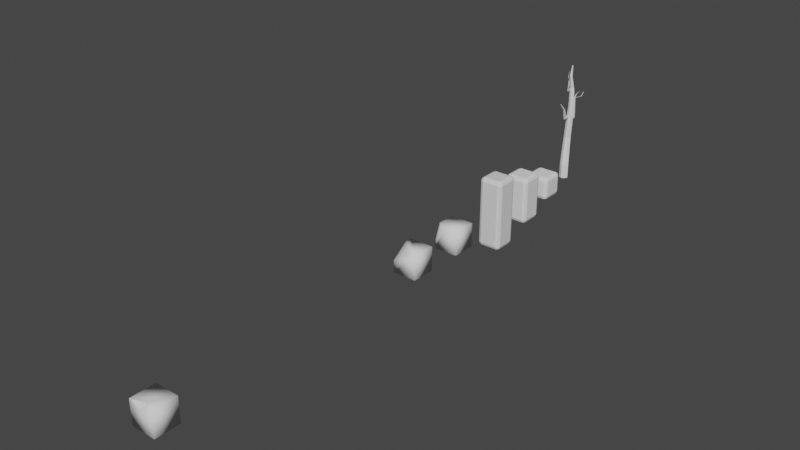 # Source: Atmosphere_Objects.blend  (saved by Blender 2.90.8; exported with 4.5.12 LTS)
import bpy
from mathutils import Matrix  # noqa: F401  (used for matrix-valued properties, if any)

bpy.ops.wm.read_factory_settings(use_empty=True)
scene = bpy.context.scene
scene.name = 'Scene'

# ---- collections
col_collection = bpy.data.collections.new('Collection'); scene.collection.children.link(col_collection)

# ---- materials (node trees are filled in below, after node groups)
mat_material = bpy.data.materials.new('Material')
mat_material.alpha_threshold = 0.0
mat_material.use_transparent_shadow = False
mat_material.line_color = (0.0, 0.0, 0.0, 1.0)

# ---- material node trees
mat_material.use_nodes = True; mat_material.node_tree.nodes.clear()
_N = mat_material.node_tree.nodes; _L = mat_material.node_tree.links
n0 = _N.new('ShaderNodeOutputMaterial'); n0.name = 'Material Output'; n0.location = (300, 300)
n1 = _N.new('ShaderNodeBsdfPrincipled'); n1.name = 'Principled BSDF'; n1.location = (10, 300)
n1.distribution = 'GGX'
n1.subsurface_method = 'BURLEY'
n1.inputs[2].default_value = 0.4
n1.inputs[3].default_value = 1.45
n1.inputs[27].default_value = (0.0, 0.0, 0.0, 1.0)
n1.inputs[28].default_value = 1.0
_L.new(n1.outputs[0], n0.inputs[0])
n0.is_active_output = True

# ---- world
world_world = bpy.data.worlds.new('World'); scene.world = world_world
world_world.use_nodes = True; world_world.node_tree.nodes.clear()
_N = world_world.node_tree.nodes; _L = world_world.node_tree.links
n0 = _N.new('ShaderNodeOutputWorld'); n0.name = 'World Output'; n0.location = (300, 300)
n1 = _N.new('ShaderNodeBackground'); n1.name = 'Background'; n1.location = (10, 300)
n1.inputs[0].default_value = (0.05088, 0.05088, 0.05088, 1.0)
_L.new(n1.outputs[0], n0.inputs[0])
n0.is_active_output = True
world_world.color = (0.05088, 0.05088, 0.05088)
world_world.use_sun_shadow = False
world_world.sun_shadow_jitter_overblur = 0.0

# ---- meshes
me_cube = bpy.data.meshes.new('Cube')
me_cube.from_pydata([(0.35, 0.5, 1.35), (0.35, 0.35, 1.5), (0.5, 0.35, 1.35), (0.35, 0.4561, 1.456), (0.4366, 0.4366, 1.437), (0.4561, 0.35, 1.456), (0.4561, 0.4561, 1.35), (0.35, 0.35, -1.5), (0.35, 0.5, -1.35), (0.5, 0.35, -1.35), (0.35, 0.4561, -1.456), (0.4366, 0.4366, -1.437), (0.4561, 0.4561, -1.35), (0.4561, 0.35, -1.456), (0.5, -0.35, 1.35), (0.35, -0.35, 1.5), (0.35, -0.5, 1.35), (0.4561, -0.35, 1.456), (0.4366, -0.4366, 1.437), (0.35, -0.4561, 1.456), (0.4561, -0.4561, 1.35), (0.5, -0.35, -1.35), (0.35, -0.5, -1.35), (0.35, -0.35, -1.5), (0.4561, -0.4561, -1.35), (0.4366, -0.4366, -1.437), (0.35, -0.4561, -1.456), (0.4561, -0.35, -1.456), (-0.35, 0.5, 1.35), (-0.5, 0.35, 1.35), (-0.35, 0.35, 1.5), (-0.4561, 0.4561, 1.35), (-0.4366, 0.4366, 1.437), (-0.4561, 0.35, 1.456), (-0.35, 0.4561, 1.456), (-0.5, 0.35, -1.35), (-0.35, 0.5, -1.35), (-0.35, 0.35, -1.5), (-0.4561, 0.4561, -1.35), (-0.4366, 0.4366, -1.437), (-0.35, 0.4561, -1.456), (-0.4561, 0.35, -1.456), (-0.5, -0.35, 1.35), (-0.35, -0.5, 1.35), (-0.35, -0.35, 1.5), (-0.4561, -0.4561, 1.35), (-0.4366, -0.4366, 1.437), (-0.35, -0.4561, 1.456), (-0.4561, -0.35, 1.456), (-0.35, -0.35, -1.5), (-0.35, -0.5, -1.35), (-0.5, -0.35, -1.35), (-0.35, -0.4561, -1.456), (-0.4366, -0.4366, -1.437), (-0.4561, -0.4561, -1.35), (-0.4561, -0.35, -1.456)], [], [(37, 7, 23, 49), (51, 42, 29, 35), (22, 16, 43, 50), (1, 30, 44, 15), (9, 2, 14, 21), (0, 3, 4, 6), (1, 5, 4, 3), (2, 6, 4, 5), (7, 10, 11, 13), (8, 12, 11, 10), (9, 13, 11, 12), (14, 17, 18, 20), (15, 19, 18, 17), (16, 20, 18, 19), (21, 24, 25, 27), (22, 26, 25, 24), (23, 27, 25, 26), (28, 31, 32, 34), (29, 33, 32, 31), (30, 34, 32, 33), (35, 38, 39, 41), (36, 40, 39, 38), (37, 41, 39, 40), (42, 45, 46, 48), (43, 47, 46, 45), (44, 48, 46, 47), (49, 52, 53, 55), (50, 54, 53, 52), (51, 55, 53, 54), (37, 49, 55, 41), (41, 55, 51, 35), (7, 37, 40, 10), (10, 40, 36, 8), (2, 9, 12, 6), (6, 12, 8, 0), (50, 43, 45, 54), (54, 45, 42, 51), (16, 22, 24, 20), (20, 24, 21, 14), (28, 36, 38, 31), (31, 38, 35, 29), (15, 44, 47, 19), (19, 47, 43, 16), (1, 15, 17, 5), (5, 17, 14, 2), (49, 23, 26, 52), (52, 26, 22, 50), (44, 30, 33, 48), (48, 33, 29, 42), (30, 1, 3, 34), (34, 3, 0, 28), (23, 7, 13, 27), (27, 13, 9, 21), (36, 28, 0, 8)])
_uv = me_cube.uv_layers.new(name='UVMap')
_uv.uv.foreach_set('vector', [0.1625, 0.5375, 0.3375, 0.5375, 0.3375, 0.7125, 0.1625, 0.7125, 0.3875, 0.0375, 0.6125, 0.0375, 0.6125, 0.2125, 0.3875, 0.2125, 0.3875, 0.7875, 0.6125, 0.7875, 0.6125, 0.9625, 0.3875, 0.9625, 0.6625, 0.5375, 0.8375, 0.5375, 0.8375, 0.7125, 0.6625, 0.7125, 0.3875, 0.5375, 0.6125, 0.5375, 0.6125, 0.7125, 0.3875, 0.7125, 0.6125, 0.4625, 0.625, 0.4625, 0.6232, 0.5, 0.6125, 0.5, 0.6625, 0.5375, 0.625, 0.5375, 0.6232, 0.5, 0.6625, 0.5, 0.6125, 0.5375, 0.6125, 0.5, 0.6232, 0.5, 0.625, 0.5375, 0.3375, 0.5375, 0.3375, 0.5, 0.3715, 0.5053, 0.375, 0.5375, 0.3875, 0.4625, 0.3875, 0.5, 0.3715, 0.5053, 0.375, 0.4625, 0.3875, 0.5375, 0.375, 0.5375, 0.3715, 0.5053, 0.3875, 0.5, 0.6125, 0.7125, 0.625, 0.7125, 0.6285, 0.7447, 0.6125, 0.75, 0.6625, 0.7125, 0.6625, 0.75, 0.6285, 0.7447, 0.625, 0.7125, 0.6125, 0.7875, 0.6125, 0.75, 0.6285, 0.7447, 0.625, 0.7875, 0.3875, 0.7125, 0.3875, 0.75, 0.3768, 0.75, 0.375, 0.7125, 0.3875, 0.7875, 0.375, 0.7875, 0.3768, 0.75, 0.3875, 0.75, 0.3375, 0.7125, 0.375, 0.7125, 0.3768, 0.75, 0.3375, 0.75, 0.6125, 0.2875, 0.6125, 0.25, 0.6197, 0.25, 0.625, 0.2875, 0.6125, 0.2125, 0.625, 0.2125, 0.625, 0.2342, 0.6125, 0.25, 0.8375, 0.5375, 0.8375, 0.5, 0.8592, 0.5, 0.875, 0.5375, 0.3875, 0.2125, 0.3875, 0.25, 0.3803, 0.25, 0.375, 0.2125, 0.3875, 0.2875, 0.375, 0.2875, 0.375, 0.2658, 0.3875, 0.25, 0.1625, 0.5375, 0.125, 0.5375, 0.125, 0.5158, 0.1625, 0.5, 0.6125, 0.0375, 0.6125, 0.0, 0.6197, 0.0, 0.625, 0.0375, 0.6125, 0.9625, 0.625, 0.9625, 0.625, 0.9842, 0.6125, 1.0, 0.8375, 0.7125, 0.875, 0.7125, 0.875, 0.7342, 0.8375, 0.75, 0.1625, 0.7125, 0.1625, 0.75, 0.1408, 0.75, 0.125, 0.7125, 0.3875, 0.9625, 0.3875, 1.0, 0.3803, 1.0, 0.375, 0.9625, 0.3875, 0.0375, 0.375, 0.0375, 0.375, 0.01585, 0.3875, 0.0, 0.1625, 0.5375, 0.1625, 0.7125, 0.125, 0.7125, 0.125, 0.5375, 0.375, 0.2125, 0.375, 0.0375, 0.3875, 0.0375, 0.3875, 0.2125, 0.3375, 0.5375, 0.1625, 0.5375, 0.1625, 0.5, 0.3375, 0.5, 0.375, 0.4625, 0.375, 0.2875, 0.3875, 0.2875, 0.3875, 0.4625, 0.6125, 0.5375, 0.3875, 0.5375, 0.3875, 0.5, 0.6125, 0.5, 0.6125, 0.5, 0.3875, 0.5, 0.3875, 0.4625, 0.6125, 0.4625, 0.3875, 0.9625, 0.6125, 0.9625, 0.6125, 1.0, 0.3875, 1.0, 0.3875, 0.0, 0.6125, 0.0, 0.6125, 0.0375, 0.3875, 0.0375, 0.6125, 0.7875, 0.3875, 0.7875, 0.3875, 0.75, 0.6125, 0.75, 0.6125, 0.75, 0.3875, 0.75, 0.3875, 0.7125, 0.6125, 0.7125, 0.6125, 0.2875, 0.3875, 0.2875, 0.3875, 0.25, 0.6125, 0.25, 0.6125, 0.25, 0.3875, 0.25, 0.3875, 0.2125, 0.6125, 0.2125, 0.6625, 0.7125, 0.8375, 0.7125, 0.8375, 0.75, 0.6625, 0.75, 0.625, 0.7875, 0.625, 0.9625, 0.6125, 0.9625, 0.6125, 0.7875, 0.6625, 0.5375, 0.6625, 0.7125, 0.625, 0.7125, 0.625, 0.5375, 0.625, 0.5375, 0.625, 0.7125, 0.6125, 0.7125, 0.6125, 0.5375, 0.1625, 0.7125, 0.3375, 0.7125, 0.3375, 0.75, 0.1625, 0.75, 0.375, 0.9625, 0.375, 0.7875, 0.3875, 0.7875, 0.3875, 0.9625, 0.8375, 0.7125, 0.8375, 0.5375, 0.875, 0.5375, 0.875, 0.7125, 0.625, 0.0375, 0.625, 0.2125, 0.6125, 0.2125, 0.6125, 0.0375, 0.8375, 0.5375, 0.6625, 0.5375, 0.6625, 0.5, 0.8375, 0.5, 0.625, 0.2875, 0.625, 0.4625, 0.6125, 0.4625, 0.6125, 0.2875, 0.3375, 0.7125, 0.3375, 0.5375, 0.375, 0.5375, 0.375, 0.7125, 0.375, 0.7125, 0.375, 0.5375, 0.3875, 0.5375, 0.3875, 0.7125, 0.3875, 0.2875, 0.6125, 0.2875, 0.6125, 0.4625, 0.3875, 0.4625])
me_cube.materials.append(mat_material)
me_cube.use_remesh_preserve_volume = False
me_cube.use_remesh_preserve_attributes = False
me_cube.use_mirror_vertex_groups = False
me_cube.update()
me_cube_001 = bpy.data.meshes.new('Cube.001')
me_cube_001.from_pydata([(-0.35, -0.35, -1.0), (-0.35, -0.5, -0.85), (-0.5, -0.35, -0.85), (-0.35, -0.4561, -0.9561), (-0.4366, -0.4366, -0.9366), (-0.4561, -0.4561, -0.85), (-0.4561, -0.35, -0.9561), (-0.35, -0.5, 0.85), (-0.35, -0.35, 1.0), (-0.5, -0.35, 0.85), (-0.35, -0.4561, 0.9561), (-0.4366, -0.4366, 0.9366), (-0.4561, -0.35, 0.9561), (-0.4561, -0.4561, 0.85), (-0.35, 0.35, -1.0), (-0.5, 0.35, -0.85), (-0.35, 0.5, -0.85), (-0.4561, 0.35, -0.9561), (-0.4366, 0.4366, -0.9366), (-0.4561, 0.4561, -0.85), (-0.35, 0.4561, -0.9561), (-0.35, 0.35, 1.0), (-0.35, 0.5, 0.85), (-0.5, 0.35, 0.85), (-0.35, 0.4561, 0.9561), (-0.4366, 0.4366, 0.9366), (-0.4561, 0.4561, 0.85), (-0.4561, 0.35, 0.9561), (0.35, -0.35, -1.0), (0.5, -0.35, -0.85), (0.35, -0.5, -0.85), (0.4561, -0.35, -0.9561), (0.4366, -0.4366, -0.9366), (0.4561, -0.4561, -0.85), (0.35, -0.4561, -0.9561), (0.35, -0.35, 1.0), (0.35, -0.5, 0.85), (0.5, -0.35, 0.85), (0.35, -0.4561, 0.9561), (0.4366, -0.4366, 0.9366), (0.4561, -0.4561, 0.85), (0.4561, -0.35, 0.9561), (0.35, 0.35, -1.0), (0.35, 0.5, -0.85), (0.5, 0.35, -0.85), (0.35, 0.4561, -0.9561), (0.4366, 0.4366, -0.9366), (0.4561, 0.4561, -0.85), (0.4561, 0.35, -0.9561), (0.35, 0.35, 1.0), (0.5, 0.35, 0.85), (0.35, 0.5, 0.85), (0.4561, 0.35, 0.9561), (0.4366, 0.4366, 0.9366), (0.4561, 0.4561, 0.85), (0.35, 0.4561, 0.9561)], [], [(30, 36, 7, 1), (44, 50, 37, 29), (49, 21, 8, 35), (2, 9, 23, 15), (16, 22, 51, 43), (0, 3, 4, 6), (1, 5, 4, 3), (2, 6, 4, 5), (7, 10, 11, 13), (8, 12, 11, 10), (9, 13, 11, 12), (14, 17, 18, 20), (15, 19, 18, 17), (16, 20, 18, 19), (21, 24, 25, 27), (22, 26, 25, 24), (23, 27, 25, 26), (28, 31, 32, 34), (29, 33, 32, 31), (30, 34, 32, 33), (35, 38, 39, 41), (36, 40, 39, 38), (37, 41, 39, 40), (42, 45, 46, 48), (43, 47, 46, 45), (44, 48, 46, 47), (49, 52, 53, 55), (50, 54, 53, 52), (51, 55, 53, 54), (14, 0, 6, 17), (17, 6, 2, 15), (1, 7, 13, 5), (5, 13, 9, 2), (8, 21, 27, 12), (12, 27, 23, 9), (22, 16, 19, 26), (26, 19, 15, 23), (42, 14, 20, 45), (45, 20, 16, 43), (21, 49, 55, 24), (24, 55, 51, 22), (50, 44, 47, 54), (54, 47, 43, 51), (28, 42, 48, 31), (31, 48, 44, 29), (49, 35, 41, 52), (52, 41, 37, 50), (36, 30, 33, 40), (40, 33, 29, 37), (0, 28, 34, 3), (3, 34, 30, 1), (35, 8, 10, 38), (38, 10, 7, 36), (14, 42, 28, 0)])
_uv = me_cube_001.uv_layers.new(name='UVMap')
_uv.uv.foreach_set('vector', [0.3938, 0.7875, 0.6063, 0.7875, 0.6062, 0.9625, 0.3938, 0.9625, 0.3938, 0.5375, 0.6063, 0.5375, 0.6062, 0.7125, 0.3938, 0.7125, 0.6625, 0.5375, 0.8375, 0.5375, 0.8375, 0.7125, 0.6625, 0.7125, 0.3938, 0.0375, 0.6063, 0.0375, 0.6062, 0.2125, 0.3938, 0.2125, 0.3938, 0.2875, 0.6063, 0.2875, 0.6062, 0.4625, 0.3938, 0.4625, 0.1625, 0.7125, 0.1625, 0.75, 0.1408, 0.75, 0.125, 0.7125, 0.3938, 0.9625, 0.3938, 1.0, 0.3829, 1.0, 0.375, 0.9625, 0.3938, 0.0375, 0.375, 0.0375, 0.375, 0.01585, 0.3938, 0.0, 0.6062, 0.9625, 0.625, 0.9625, 0.625, 0.9842, 0.6062, 1.0, 0.8375, 0.7125, 0.875, 0.7125, 0.875, 0.7342, 0.8375, 0.75, 0.6063, 0.0375, 0.6062, 0.0, 0.6171, 0.0, 0.625, 0.0375, 0.1625, 0.5375, 0.125, 0.5375, 0.125, 0.5158, 0.1625, 0.5, 0.3938, 0.2125, 0.3938, 0.25, 0.3829, 0.25, 0.375, 0.2125, 0.3938, 0.2875, 0.375, 0.2875, 0.375, 0.2658, 0.3938, 0.25, 0.8375, 0.5375, 0.8375, 0.5, 0.8592, 0.5, 0.875, 0.5375, 0.6063, 0.2875, 0.6062, 0.25, 0.6171, 0.25, 0.625, 0.2875, 0.6062, 0.2125, 0.625, 0.2125, 0.625, 0.2342, 0.6062, 0.25, 0.3375, 0.7125, 0.375, 0.7125, 0.3776, 0.75, 0.3375, 0.75, 0.3938, 0.7125, 0.3938, 0.75, 0.3776, 0.75, 0.375, 0.7125, 0.3938, 0.7875, 0.375, 0.7875, 0.3776, 0.75, 0.3938, 0.75, 0.6625, 0.7125, 0.6625, 0.75, 0.6276, 0.7447, 0.625, 0.7125, 0.6063, 0.7875, 0.6062, 0.75, 0.6276, 0.7447, 0.625, 0.7875, 0.6062, 0.7125, 0.625, 0.7125, 0.6276, 0.7447, 0.6062, 0.75, 0.3375, 0.5375, 0.3375, 0.5, 0.3724, 0.5053, 0.375, 0.5375, 0.3938, 0.4625, 0.3938, 0.5, 0.3724, 0.5053, 0.375, 0.4625, 0.3938, 0.5375, 0.375, 0.5375, 0.3724, 0.5053, 0.3938, 0.5, 0.6625, 0.5375, 0.625, 0.5375, 0.6224, 0.5, 0.6625, 0.5, 0.6063, 0.5375, 0.6062, 0.5, 0.6224, 0.5, 0.625, 0.5375, 0.6062, 0.4625, 0.625, 0.4625, 0.6224, 0.5, 0.6062, 0.5, 0.1625, 0.5375, 0.1625, 0.7125, 0.125, 0.7125, 0.125, 0.5375, 0.375, 0.2125, 0.375, 0.0375, 0.3938, 0.0375, 0.3938, 0.2125, 0.3938, 0.9625, 0.6062, 0.9625, 0.6062, 1.0, 0.3938, 1.0, 0.3938, 0.0, 0.6062, 0.0, 0.6063, 0.0375, 0.3938, 0.0375, 0.8375, 0.7125, 0.8375, 0.5375, 0.875, 0.5375, 0.875, 0.7125, 0.625, 0.0375, 0.625, 0.2125, 0.6062, 0.2125, 0.6063, 0.0375, 0.6063, 0.2875, 0.3938, 0.2875, 0.3938, 0.25, 0.6062, 0.25, 0.6062, 0.25, 0.3938, 0.25, 0.3938, 0.2125, 0.6062, 0.2125, 0.3375, 0.5375, 0.1625, 0.5375, 0.1625, 0.5, 0.3375, 0.5, 0.375, 0.4625, 0.375, 0.2875, 0.3938, 0.2875, 0.3938, 0.4625, 0.8375, 0.5375, 0.6625, 0.5375, 0.6625, 0.5, 0.8375, 0.5, 0.625, 0.2875, 0.625, 0.4625, 0.6062, 0.4625, 0.6063, 0.2875, 0.6063, 0.5375, 0.3938, 0.5375, 0.3938, 0.5, 0.6062, 0.5, 0.6062, 0.5, 0.3938, 0.5, 0.3938, 0.4625, 0.6062, 0.4625, 0.3375, 0.7125, 0.3375, 0.5375, 0.375, 0.5375, 0.375, 0.7125, 0.375, 0.7125, 0.375, 0.5375, 0.3938, 0.5375, 0.3938, 0.7125, 0.6625, 0.5375, 0.6625, 0.7125, 0.625, 0.7125, 0.625, 0.5375, 0.625, 0.5375, 0.625, 0.7125, 0.6062, 0.7125, 0.6063, 0.5375, 0.6063, 0.7875, 0.3938, 0.7875, 0.3938, 0.75, 0.6062, 0.75, 0.6062, 0.75, 0.3938, 0.75, 0.3938, 0.7125, 0.6062, 0.7125, 0.1625, 0.7125, 0.3375, 0.7125, 0.3375, 0.75, 0.1625, 0.75, 0.375, 0.9625, 0.375, 0.7875, 0.3938, 0.7875, 0.3938, 0.9625, 0.6625, 0.7125, 0.8375, 0.7125, 0.8375, 0.75, 0.6625, 0.75, 0.625, 0.7875, 0.625, 0.9625, 0.6062, 0.9625, 0.6063, 0.7875, 0.1625, 0.5375, 0.3375, 0.5375, 0.3375, 0.7125, 0.1625, 0.7125])
me_cube_001.use_remesh_fix_poles = True
me_cube_001.use_remesh_preserve_attributes = False
me_cube_001.use_mirror_vertex_groups = False
me_cube_001.update()
me_cube_002 = bpy.data.meshes.new('Cube.002')
me_cube_002.from_pydata([(-0.35, -0.35, -0.5), (-0.35, -0.5, -0.35), (-0.5, -0.35, -0.35), (-0.35, -0.4561, -0.4561), (-0.4366, -0.4366, -0.4366), (-0.4561, -0.4561, -0.35), (-0.4561, -0.35, -0.4561), (-0.35, -0.5, 0.35), (-0.35, -0.35, 0.5), (-0.5, -0.35, 0.35), (-0.35, -0.4561, 0.4561), (-0.4366, -0.4366, 0.4366), (-0.4561, -0.35, 0.4561), (-0.4561, -0.4561, 0.35), (-0.35, 0.35, -0.5), (-0.5, 0.35, -0.35), (-0.35, 0.5, -0.35), (-0.4561, 0.35, -0.4561), (-0.4366, 0.4366, -0.4366), (-0.4561, 0.4561, -0.35), (-0.35, 0.4561, -0.4561), (-0.35, 0.35, 0.5), (-0.35, 0.5, 0.35), (-0.5, 0.35, 0.35), (-0.35, 0.4561, 0.4561), (-0.4366, 0.4366, 0.4366), (-0.4561, 0.4561, 0.35), (-0.4561, 0.35, 0.4561), (0.35, -0.35, -0.5), (0.5, -0.35, -0.35), (0.35, -0.5, -0.35), (0.4561, -0.35, -0.4561), (0.4366, -0.4366, -0.4366), (0.4561, -0.4561, -0.35), (0.35, -0.4561, -0.4561), (0.35, -0.35, 0.5), (0.35, -0.5, 0.35), (0.5, -0.35, 0.35), (0.35, -0.4561, 0.4561), (0.4366, -0.4366, 0.4366), (0.4561, -0.4561, 0.35), (0.4561, -0.35, 0.4561), (0.35, 0.35, -0.5), (0.35, 0.5, -0.35), (0.5, 0.35, -0.35), (0.35, 0.4561, -0.4561), (0.4366, 0.4366, -0.4366), (0.4561, 0.4561, -0.35), (0.4561, 0.35, -0.4561), (0.35, 0.35, 0.5), (0.5, 0.35, 0.35), (0.35, 0.5, 0.35), (0.4561, 0.35, 0.4561), (0.4366, 0.4366, 0.4366), (0.4561, 0.4561, 0.35), (0.35, 0.4561, 0.4561)], [], [(30, 36, 7, 1), (44, 50, 37, 29), (49, 21, 8, 35), (2, 9, 23, 15), (16, 22, 51, 43), (0, 3, 4, 6), (1, 5, 4, 3), (2, 6, 4, 5), (7, 10, 11, 13), (8, 12, 11, 10), (9, 13, 11, 12), (14, 17, 18, 20), (15, 19, 18, 17), (16, 20, 18, 19), (21, 24, 25, 27), (22, 26, 25, 24), (23, 27, 25, 26), (28, 31, 32, 34), (29, 33, 32, 31), (30, 34, 32, 33), (35, 38, 39, 41), (36, 40, 39, 38), (37, 41, 39, 40), (42, 45, 46, 48), (43, 47, 46, 45), (44, 48, 46, 47), (49, 52, 53, 55), (50, 54, 53, 52), (51, 55, 53, 54), (14, 0, 6, 17), (17, 6, 2, 15), (1, 7, 13, 5), (5, 13, 9, 2), (8, 21, 27, 12), (12, 27, 23, 9), (22, 16, 19, 26), (26, 19, 15, 23), (42, 14, 20, 45), (45, 20, 16, 43), (21, 49, 55, 24), (24, 55, 51, 22), (50, 44, 47, 54), (54, 47, 43, 51), (28, 42, 48, 31), (31, 48, 44, 29), (49, 35, 41, 52), (52, 41, 37, 50), (36, 30, 33, 40), (40, 33, 29, 37), (0, 28, 34, 3), (3, 34, 30, 1), (35, 8, 10, 38), (38, 10, 7, 36), (14, 42, 28, 0)])
_uv = me_cube_002.uv_layers.new(name='UVMap')
_uv.uv.foreach_set('vector', [0.4125, 0.7875, 0.5875, 0.7875, 0.5875, 0.9625, 0.4125, 0.9625, 0.4125, 0.5375, 0.5875, 0.5375, 0.5875, 0.7125, 0.4125, 0.7125, 0.6625, 0.5375, 0.8375, 0.5375, 0.8375, 0.7125, 0.6625, 0.7125, 0.4125, 0.0375, 0.5875, 0.0375, 0.5875, 0.2125, 0.4125, 0.2125, 0.4125, 0.2875, 0.5875, 0.2875, 0.5875, 0.4625, 0.4125, 0.4625, 0.1625, 0.7125, 0.1625, 0.75, 0.1408, 0.75, 0.125, 0.7125, 0.4125, 0.9625, 0.4125, 1.0, 0.3908, 1.0, 0.375, 0.9625, 0.4125, 0.0375, 0.375, 0.0375, 0.375, 0.01585, 0.4125, 0.0, 0.5875, 0.9625, 0.625, 0.9625, 0.625, 0.9842, 0.5875, 1.0, 0.8375, 0.7125, 0.875, 0.7125, 0.875, 0.7342, 0.8375, 0.75, 0.5875, 0.0375, 0.5875, 0.0, 0.6092, 0.0, 0.625, 0.0375, 0.1625, 0.5375, 0.125, 0.5375, 0.125, 0.5158, 0.1625, 0.5, 0.4125, 0.2125, 0.4125, 0.25, 0.3908, 0.25, 0.375, 0.2125, 0.4125, 0.2875, 0.375, 0.2875, 0.375, 0.2658, 0.4125, 0.25, 0.8375, 0.5375, 0.8375, 0.5, 0.8592, 0.5, 0.875, 0.5375, 0.5875, 0.2875, 0.5875, 0.25, 0.6092, 0.25, 0.625, 0.2875, 0.5875, 0.2125, 0.625, 0.2125, 0.625, 0.2342, 0.5875, 0.25, 0.3375, 0.7125, 0.375, 0.7125, 0.3803, 0.75, 0.3375, 0.75, 0.4125, 0.7125, 0.4125, 0.75, 0.3803, 0.75, 0.375, 0.7125, 0.4125, 0.7875, 0.375, 0.7875, 0.3803, 0.75, 0.4125, 0.75, 0.6625, 0.7125, 0.6625, 0.75, 0.625, 0.7447, 0.625, 0.7125, 0.5875, 0.7875, 0.5875, 0.75, 0.625, 0.7447, 0.625, 0.7875, 0.5875, 0.7125, 0.625, 0.7125, 0.625, 0.7447, 0.5875, 0.75, 0.3375, 0.5375, 0.3375, 0.5, 0.375, 0.5053, 0.375, 0.5375, 0.4125, 0.4625, 0.4125, 0.5, 0.375, 0.5053, 0.375, 0.4625, 0.4125, 0.5375, 0.375, 0.5375, 0.375, 0.5053, 0.4125, 0.5, 0.6625, 0.5375, 0.625, 0.5375, 0.6197, 0.5, 0.6625, 0.5, 0.5875, 0.5375, 0.5875, 0.5, 0.6197, 0.5, 0.625, 0.5375, 0.5875, 0.4625, 0.625, 0.4625, 0.6197, 0.5, 0.5875, 0.5, 0.1625, 0.5375, 0.1625, 0.7125, 0.125, 0.7125, 0.125, 0.5375, 0.375, 0.2125, 0.375, 0.0375, 0.4125, 0.0375, 0.4125, 0.2125, 0.4125, 0.9625, 0.5875, 0.9625, 0.5875, 1.0, 0.4125, 1.0, 0.4125, 0.0, 0.5875, 0.0, 0.5875, 0.0375, 0.4125, 0.0375, 0.8375, 0.7125, 0.8375, 0.5375, 0.875, 0.5375, 0.875, 0.7125, 0.625, 0.0375, 0.625, 0.2125, 0.5875, 0.2125, 0.5875, 0.0375, 0.5875, 0.2875, 0.4125, 0.2875, 0.4125, 0.25, 0.5875, 0.25, 0.5875, 0.25, 0.4125, 0.25, 0.4125, 0.2125, 0.5875, 0.2125, 0.3375, 0.5375, 0.1625, 0.5375, 0.1625, 0.5, 0.3375, 0.5, 0.375, 0.4625, 0.375, 0.2875, 0.4125, 0.2875, 0.4125, 0.4625, 0.8375, 0.5375, 0.6625, 0.5375, 0.6625, 0.5, 0.8375, 0.5, 0.625, 0.2875, 0.625, 0.4625, 0.5875, 0.4625, 0.5875, 0.2875, 0.5875, 0.5375, 0.4125, 0.5375, 0.4125, 0.5, 0.5875, 0.5, 0.5875, 0.5, 0.4125, 0.5, 0.4125, 0.4625, 0.5875, 0.4625, 0.3375, 0.7125, 0.3375, 0.5375, 0.375, 0.5375, 0.375, 0.7125, 0.375, 0.7125, 0.375, 0.5375, 0.4125, 0.5375, 0.4125, 0.7125, 0.6625, 0.5375, 0.6625, 0.7125, 0.625, 0.7125, 0.625, 0.5375, 0.625, 0.5375, 0.625, 0.7125, 0.5875, 0.7125, 0.5875, 0.5375, 0.5875, 0.7875, 0.4125, 0.7875, 0.4125, 0.75, 0.5875, 0.75, 0.5875, 0.75, 0.4125, 0.75, 0.4125, 0.7125, 0.5875, 0.7125, 0.1625, 0.7125, 0.3375, 0.7125, 0.3375, 0.75, 0.1625, 0.75, 0.375, 0.9625, 0.375, 0.7875, 0.4125, 0.7875, 0.4125, 0.9625, 0.6625, 0.7125, 0.8375, 0.7125, 0.8375, 0.75, 0.6625, 0.75, 0.625, 0.7875, 0.625, 0.9625, 0.5875, 0.9625, 0.5875, 0.7875, 0.1625, 0.5375, 0.3375, 0.5375, 0.3375, 0.7125, 0.1625, 0.7125])
me_cube_002.use_remesh_fix_poles = True
me_cube_002.use_remesh_preserve_attributes = False
me_cube_002.use_mirror_vertex_groups = False
me_cube_002.update()
me_cube_003 = bpy.data.meshes.new('Cube.003')
me_cube_003.from_pydata([(-3.498, -11.66, 44.04), (-3.919, 47.53, 43.55), (-3.498, -11.66, 18.24), (-3.013, 48.52, 17.78), (22.3, -11.66, 44.04), (21.82, 49.81, 44.5), (22.3, -11.66, 18.24), (22.72, 50.8, 18.72), (9.94, -11.66, 11.5), (10.63, 49.96, 11.53), (9.94, -11.66, 50.78), (9.25, 48.46, 50.78), (-8.716, -11.66, 31.14), (-8.671, 47.56, 30.47), (27.52, -11.66, 31.14), (27.48, 50.77, 31.8), (9.94, -11.66, 31.14), (4.17, 169.8, 30.38), (8.438, 170.1, 19.82), (19.42, 169.6, 14.28), (29.52, 168.3, 19.78), (33.78, 167.3, 30.32), (29.52, 167.0, 40.88), (19.41, 167.5, 46.41), (8.431, 168.7, 40.92), (11.35, 313.9, 29.98), (4.217, 315.7, 51.33), (12.85, 311.6, 55.04), (20.3, 308.6, 50.2), (19.31, 310.1, 33.74), (23.05, 307.9, 41.75), (3.229, 317.2, 34.86), (0.4707, 317.9, 43.32), (5.263, 258.3, 47.94), (15.5, 255.0, 52.65), (23.91, 254.3, 27.57), (28.15, 252.4, 37.2), (14.47, 257.4, 22.83), (24.58, 252.7, 47.16), (4.587, 259.9, 28.36), (1.018, 260.2, 38.31), (5.712, 245.6, 46.95), (16.06, 242.6, 51.77), (24.7, 242.1, 26.46), (28.95, 240.3, 36.23), (15.17, 244.9, 21.62), (25.28, 240.6, 46.27), (5.132, 247.2, 27.15), (1.464, 247.4, 37.19), (41.6, 250.1, 28.38), (45.75, 252.2, 38.02), (53.38, 243.9, 27.28), (57.42, 246.1, 37.04), (48.09, 288.0, 29.42), (50.82, 290.0, 35.77), (55.84, 281.8, 28.7), (58.5, 283.9, 35.13), (50.68, 337.5, 31.33), (52.06, 339.6, 34.55), (54.61, 331.3, 30.96), (55.96, 333.5, 34.23), (93.97, 329.0, 37.78), (52.65, 334.4, 31.15), (54.01, 336.5, 34.39), (93.61, 332.1, 39.83), (92.79, 330.9, 37.89), (94.77, 330.3, 39.73), (107.7, 347.2, 41.24), (108.9, 345.4, 41.14), (106.9, 345.9, 39.3), (108.0, 344.1, 39.19), (55.49, 352.6, 36.72), (56.46, 354.0, 38.97), (56.86, 350.4, 36.59), (57.82, 351.9, 38.85), (77.28, 358.8, 39.15), (77.74, 359.5, 40.21), (77.93, 357.8, 39.08), (78.38, 358.5, 40.16), (13.97, 266.3, 23.7), (24.08, 261.5, 47.8), (4.194, 269.0, 29.23), (0.6966, 269.4, 39.12), (4.94, 267.4, 48.66), (15.1, 263.9, 53.29), (23.33, 263.1, 28.36), (27.58, 261.1, 37.9), (-29.4, 265.3, 42.89), (-28.13, 263.1, 35.27), (-21.73, 267.2, 35.93), (-22.92, 269.3, 43.51), (-43.14, 308.5, 44.22), (-42.28, 307.1, 39.06), (-37.94, 309.8, 39.51), (-38.75, 311.3, 44.64), (-73.03, 343.3, 44.06), (-72.62, 342.5, 41.56), (-70.52, 343.9, 41.78), (-70.91, 344.6, 44.26), (4.689, 390.4, 48.66), (1.691, 392.2, 42.25), (3.898, 391.7, 35.48), (19.76, 384.2, 40.99), (17.56, 384.8, 47.76), (10.39, 389.0, 31.57), (11.6, 387.2, 51.63), (16.77, 386.0, 34.58), (11.78, 377.0, 52.21), (4.551, 380.4, 49.1), (3.724, 381.7, 35.32), (10.52, 378.9, 31.23), (1.416, 382.2, 42.4), (17.18, 375.8, 34.39), (18.01, 374.5, 48.16), (20.32, 373.9, 41.08), (-9.019, 447.1, 46.25), (-11.11, 447.1, 42.51), (-9.845, 447.5, 38.56), (0.5549, 448.5, 41.77), (-0.7118, 448.1, 45.72), (-5.734, 448.1, 36.27), (-4.476, 447.5, 47.98), (-1.538, 448.5, 38.03), (-12.36, 393.2, 42.36), (-10.86, 391.7, 35.59), (-17.21, 383.5, 35.43), (-18.78, 385.1, 42.51), (-20.6, 413.0, 47.4), (-19.42, 411.8, 42.08), (-24.41, 405.4, 41.95), (-25.65, 406.6, 47.52), (-20.73, 440.1, 46.98), (-19.87, 439.2, 43.14), (-23.48, 434.6, 43.05), (-24.37, 435.5, 47.07), (-45.06, 456.0, 55.54), (-44.52, 455.5, 53.13), (-46.78, 452.5, 53.08), (-47.34, 453.1, 55.6), (-47.08, 484.1, 58.25), (-46.9, 483.9, 57.42), (-47.68, 482.9, 57.4), (-47.87, 483.1, 58.27), (-4.1, 492.7, 46.46), (-4.876, 492.7, 45.07), (-4.406, 492.9, 43.6), (-0.5499, 493.2, 44.8), (-1.02, 493.1, 46.26), (-2.882, 493.1, 42.76), (-2.415, 492.9, 47.1), (-1.326, 493.2, 43.41)], [], [(12, 13, 3, 2), (8, 9, 7, 6), (14, 15, 5, 4), (10, 11, 1, 0), (16, 14, 4, 10), (1, 11, 23, 24), (3, 13, 17, 18), (12, 16, 10, 0), (4, 5, 11, 10), (2, 3, 9, 8), (2, 8, 16, 12), (9, 3, 18, 19), (11, 5, 22, 23), (8, 6, 14, 16), (6, 7, 15, 14), (0, 1, 13, 12), (108, 107, 105, 99), (7, 9, 19, 20), (15, 7, 20, 21), (13, 1, 24, 17), (5, 15, 21, 22), (82, 83, 26, 32), (81, 82, 32, 31), (80, 86, 30, 28), (79, 81, 31, 25), (84, 80, 28, 27), (83, 84, 27, 26), (85, 79, 25, 29), (86, 85, 29, 30), (44, 43, 51, 52), (43, 45, 37, 35), (41, 42, 34, 33), (42, 46, 38, 34), (45, 47, 39, 37), (46, 44, 36, 38), (47, 48, 40, 39), (48, 41, 33, 40), (17, 24, 41, 48), (18, 17, 48, 47), (22, 21, 44, 46), (19, 18, 47, 45), (23, 22, 46, 42), (24, 23, 42, 41), (20, 19, 45, 43), (21, 20, 43, 44), (52, 51, 55, 56), (43, 35, 49, 51), (35, 36, 50, 49), (36, 44, 52, 50), (54, 56, 60, 63, 58), (51, 49, 53, 55), (50, 52, 56, 54), (49, 50, 54, 53), (65, 64, 67, 69), (53, 54, 58, 57), (56, 55, 59, 60), (55, 53, 57, 62, 59), (62, 63, 64, 65), (62, 57, 71, 73), (63, 60, 66, 64), (59, 62, 65, 61), (60, 59, 61, 66), (68, 70, 69, 67), (61, 65, 69, 70), (66, 61, 70, 68), (64, 66, 68, 67), (72, 74, 78, 76), (58, 63, 74, 72), (57, 58, 72, 71), (63, 62, 73, 74), (78, 77, 75, 76), (71, 72, 76, 75), (74, 73, 77, 78), (73, 71, 75, 77), (36, 35, 85, 86), (35, 37, 79, 85), (33, 34, 84, 83), (34, 38, 80, 84), (37, 39, 81, 79), (38, 36, 86, 80), (81, 39, 88, 89), (40, 33, 83, 82), (90, 89, 93, 94), (39, 40, 87, 88), (40, 82, 90, 87), (82, 81, 89, 90), (91, 94, 98, 95), (89, 88, 92, 93), (87, 90, 94, 91), (88, 87, 91, 92), (96, 95, 98, 97), (92, 91, 95, 96), (94, 93, 97, 98), (93, 92, 96, 97), (102, 106, 122, 118), (110, 109, 101, 104), (109, 111, 126, 125), (112, 110, 104, 106), (107, 113, 103, 105), (113, 114, 102, 103), (111, 108, 99, 100), (114, 112, 106, 102), (30, 29, 112, 114), (32, 26, 108, 111), (28, 30, 114, 113), (27, 28, 113, 107), (29, 25, 110, 112), (31, 32, 111, 109), (25, 31, 109, 110), (26, 27, 107, 108), (122, 120, 148, 150), (99, 105, 121, 115), (104, 101, 117, 120), (101, 100, 116, 117), (106, 104, 120, 122), (105, 103, 119, 121), (103, 102, 118, 119), (100, 99, 115, 116), (125, 126, 130, 129), (100, 101, 124, 123), (111, 100, 123, 126), (101, 109, 125, 124), (130, 127, 131, 134), (124, 125, 129, 128), (126, 123, 127, 130), (123, 124, 128, 127), (131, 132, 136, 135), (127, 128, 132, 131), (129, 130, 134, 133), (128, 129, 133, 132), (137, 138, 142, 141), (133, 134, 138, 137), (132, 133, 137, 136), (134, 131, 135, 138), (141, 142, 139, 140), (136, 137, 141, 140), (138, 135, 139, 142), (135, 136, 140, 139), (143, 149, 147, 146, 150, 148, 145, 144), (121, 119, 147, 149), (119, 118, 146, 147), (116, 115, 143, 144), (118, 122, 150, 146), (115, 121, 149, 143), (120, 117, 145, 148), (117, 116, 144, 145)])
me_cube_003.polygons.foreach_set('use_smooth', [True] * 146)
_k = set([(0, 1), (0, 10), (0, 12), (1, 11), (1, 13), (1, 24), (2, 3), (2, 8), (2, 12), (3, 9), (3, 13), (3, 18), (4, 5), (4, 10), (4, 14), (5, 15), (5, 22), (6, 7), (6, 8), (6, 14), (7, 9), (7, 15), (7, 20), (8, 9), (9, 19), (10, 11), (11, 23), (12, 13), (13, 17), (14, 15), (15, 21), (17, 18), (17, 24), (17, 48), (18, 19), (18, 47), (19, 20), (19, 45), (20, 21), (20, 43), (21, 22), (21, 44), (22, 23), (22, 46), (23, 24), (23, 42), (24, 41), (25, 29), (25, 31), (25, 79), (25, 110), (26, 27), (26, 32), (26, 83), (26, 108), (27, 28), (27, 84), (27, 107), (28, 30), (28, 80), (28, 113), (29, 30), (29, 85), (29, 112), (30, 86), (30, 114), (31, 32), (31, 81), (31, 109), (32, 82), (32, 111), (33, 41), (33, 83), (34, 42), (34, 84), (35, 36), (35, 43), (35, 49), (35, 85), (36, 44), (36, 50), (36, 86), (37, 45), (37, 79), (38, 46), (38, 80), (39, 40), (39, 47), (39, 81), (39, 88), (40, 48), (40, 82), (40, 87), (42, 46), (43, 44), (43, 51), (44, 46), (44, 52), (45, 47), (47, 48), (49, 50), (49, 51), (49, 53), (50, 52), (50, 54), (51, 52), (51, 55), (52, 56), (53, 54), (53, 55), (53, 57), (54, 56), (54, 58), (55, 56), (55, 59), (56, 60), (57, 58), (57, 62), (57, 71), (58, 63), (58, 72), (59, 60), (59, 61), (59, 62), (60, 63), (60, 66), (61, 65), (61, 66), (61, 70), (62, 63), (62, 65), (62, 73), (63, 64), (63, 74), (64, 65), (64, 66), (64, 67), (65, 69), (66, 68), (67, 68), (67, 69), (68, 70), (69, 70), (71, 72), (71, 73), (71, 75), (72, 74), (72, 76), (73, 74), (73, 77), (74, 78), (75, 76), (75, 77), (76, 78), (77, 78), (79, 81), (79, 85), (80, 84), (80, 86), (81, 82), (81, 89), (82, 83), (82, 90), (83, 84), (85, 86), (87, 88), (87, 90), (87, 91), (88, 89), (88, 92), (89, 90), (89, 93), (90, 94), (91, 92), (91, 95), (92, 96), (93, 94), (93, 97), (94, 98), (95, 96), (95, 98), (96, 97), (97, 98), (99, 100), (99, 105), (99, 108), (99, 115), (100, 101), (100, 111), (100, 116), (100, 123), (101, 104), (101, 109), (101, 117), (101, 124), (102, 103), (102, 106), (102, 114), (102, 118), (103, 105), (103, 113), (103, 119), (104, 106), (104, 110), (104, 120), (105, 107), (105, 121), (106, 112), (106, 122), (109, 111), (109, 125), (111, 126), (115, 116), (115, 121), (115, 143), (116, 117), (116, 144), (117, 120), (117, 145), (118, 119), (118, 122), (118, 146), (119, 121), (119, 147), (120, 122), (120, 148), (121, 149), (122, 150), (123, 124), (123, 126), (123, 127), (124, 125), (124, 128), (125, 126), (125, 129), (126, 130), (127, 128), (127, 130), (127, 131), (128, 129), (128, 132), (129, 130), (129, 133), (130, 134), (131, 132), (131, 134), (131, 135), (132, 133), (132, 136), (133, 134), (133, 137), (134, 138), (135, 136), (135, 138), (135, 139), (136, 137), (136, 140), (137, 138), (137, 141), (138, 142), (139, 140), (139, 142), (140, 141), (141, 142), (143, 144), (143, 149), (144, 145), (145, 148), (146, 147), (146, 150), (147, 149), (148, 150)])
me_cube_003.attributes.new('sharp_edge', 'BOOLEAN', 'EDGE').data.foreach_set('value', [ (min(e.vertices), max(e.vertices)) in _k for e in me_cube_003.edges])
_uv = me_cube_003.uv_layers.new(name='UVMap')
_uv.uv.foreach_set('vector', [0.0264, 0.9807, 0.02854, 0.9324, 0.04232, 0.9319, 0.03682, 0.9827, 0.04631, 0.006661, 0.05397, 0.06049, 0.04086, 0.0626, 0.03587, 0.0133, 0.02673, 0.01546, 0.0278, 0.06329, 0.01479, 0.06251, 0.01749, 0.01388, 0.001979, 0.9901, 5.502e-05, 0.9305, 0.01471, 0.932, 0.01615, 0.9825, 0.02623, 5.502e-05, 0.02673, 0.01546, 0.01749, 0.01388, 0.006704, 0.007985, 0.01471, 0.932, 5.502e-05, 0.9305, 0.008037, 0.8091, 0.02076, 0.8085, 0.04232, 0.9319, 0.02854, 0.9324, 0.03263, 0.8081, 0.04444, 0.8082, 0.0264, 0.9807, 0.02619, 0.9999, 0.001979, 0.9901, 0.01615, 0.9825, 0.01749, 0.01388, 0.01479, 0.06251, 0.001593, 0.06081, 0.006704, 0.007985, 0.03682, 0.9827, 0.04232, 0.9319, 0.05706, 0.9308, 0.05046, 0.9908, 0.03682, 0.9827, 0.05046, 0.9908, 0.02619, 0.9999, 0.0264, 0.9807, 0.05706, 0.9308, 0.04232, 0.9319, 0.04444, 0.8082, 0.05706, 0.8086, 0.001593, 0.06081, 0.01479, 0.06251, 0.02214, 0.1718, 0.0114, 0.1726, 0.04631, 0.006661, 0.03587, 0.0133, 0.02673, 0.01546, 0.02623, 5.502e-05, 0.03587, 0.0133, 0.04086, 0.0626, 0.0278, 0.06329, 0.02673, 0.01546, 0.01615, 0.9825, 0.01471, 0.932, 0.02854, 0.9324, 0.0264, 0.9807, 0.02359, 0.5947, 0.01557, 0.598, 0.01608, 0.588, 0.02369, 0.5841, 0.04086, 0.0626, 0.05397, 0.06049, 0.05397, 0.1731, 0.04321, 0.1722, 0.0278, 0.06329, 0.04086, 0.0626, 0.04321, 0.1722, 0.03268, 0.1716, 0.02854, 0.9324, 0.01471, 0.932, 0.02076, 0.8085, 0.03263, 0.8081, 0.01479, 0.06251, 0.0278, 0.06329, 0.03268, 0.1716, 0.02214, 0.1718, 0.0299, 0.7057, 0.01943, 0.7072, 0.01969, 0.6592, 0.02855, 0.6574, 0.04025, 0.7067, 0.0299, 0.7057, 0.02855, 0.6574, 0.03739, 0.6585, 0.02111, 0.2606, 0.03086, 0.2594, 0.02992, 0.3043, 0.02149, 0.3055, 0.0514, 0.7097, 0.04025, 0.7067, 0.03739, 0.6585, 0.04681, 0.6619, 0.01144, 0.2638, 0.02111, 0.2606, 0.02149, 0.3055, 0.01336, 0.3091, 0.01943, 0.7072, 0.008264, 0.7107, 0.0102, 0.663, 0.01969, 0.6592, 0.04067, 0.2611, 0.05027, 0.2648, 0.04665, 0.3103, 0.03841, 0.3063, 0.03086, 0.2594, 0.04067, 0.2611, 0.03841, 0.3063, 0.02992, 0.3043, 0.05973, 0.1502, 0.05717, 0.1478, 0.06594, 0.1442, 0.06724, 0.1469, 0.04135, 0.2413, 0.05129, 0.2444, 0.05074, 0.2563, 0.04096, 0.2528, 0.01969, 0.7291, 0.00824, 0.7323, 0.008228, 0.7197, 0.01952, 0.7163, 0.01126, 0.2436, 0.02122, 0.2409, 0.02113, 0.2524, 0.01132, 0.2553, 0.0527, 0.7314, 0.0412, 0.7287, 0.04067, 0.7159, 0.05197, 0.7188, 0.02122, 0.2409, 0.03123, 0.2399, 0.03102, 0.2513, 0.02113, 0.2524, 0.0412, 0.7287, 0.03047, 0.7278, 0.03014, 0.7149, 0.04067, 0.7159, 0.03047, 0.7278, 0.01969, 0.7291, 0.01952, 0.7163, 0.03014, 0.7149, 0.03263, 0.8081, 0.02076, 0.8085, 0.01969, 0.7291, 0.03047, 0.7278, 0.04444, 0.8082, 0.03263, 0.8081, 0.03047, 0.7278, 0.0412, 0.7287, 0.02214, 0.1718, 0.03268, 0.1716, 0.03123, 0.2399, 0.02122, 0.2409, 0.05706, 0.8086, 0.04444, 0.8082, 0.0412, 0.7287, 0.0527, 0.7314, 0.0114, 0.1726, 0.02214, 0.1718, 0.02122, 0.2409, 0.01126, 0.2436, 0.02076, 0.8085, 0.008037, 0.8091, 0.00824, 0.7323, 0.01969, 0.7291, 0.04321, 0.1722, 0.05397, 0.1731, 0.05129, 0.2444, 0.04135, 0.2413, 0.03268, 0.1716, 0.04321, 0.1722, 0.04135, 0.2413, 0.03123, 0.2399, 0.06724, 0.1469, 0.06594, 0.1442, 0.07598, 0.1462, 0.07626, 0.1485, 0.1097, 5.502e-05, 0.1206, 0.00833, 0.09847, 0.02899, 0.0773, 0.03145, 0.1206, 0.00833, 0.1247, 0.0199, 0.1129, 0.04079, 0.09847, 0.02899, 0.06193, 0.1537, 0.05973, 0.1502, 0.06724, 0.1469, 0.06674, 0.1502, 0.07758, 0.1507, 0.07626, 0.1485, 0.09567, 0.1505, 0.09888, 0.1515, 0.09956, 0.1528, 0.0773, 0.03145, 0.09847, 0.02899, 0.09899, 0.08975, 0.08877, 0.08391, 0.06674, 0.1502, 0.06724, 0.1469, 0.07626, 0.1485, 0.07758, 0.1507, 0.09847, 0.02899, 0.1129, 0.04079, 0.1084, 0.09299, 0.09899, 0.08975, 0.07879, 0.1226, 0.07773, 0.1227, 0.07617, 0.1205, 0.07601, 0.1202, 0.09899, 0.08975, 0.1084, 0.09299, 0.1079, 0.1527, 0.1039, 0.1506, 0.07626, 0.1485, 0.07598, 0.1462, 0.09049, 0.1491, 0.09567, 0.1505, 0.08877, 0.08391, 0.09899, 0.08975, 0.1039, 0.1506, 0.1007, 0.1483, 0.09802, 0.1422, 0.1007, 0.1483, 0.09888, 0.1515, 0.07773, 0.1227, 0.07879, 0.1226, 0.1007, 0.1483, 0.1039, 0.1506, 0.1123, 0.1661, 0.1097, 0.1666, 0.09888, 0.1515, 0.09567, 0.1505, 0.07679, 0.1229, 0.07773, 0.1227, 0.09802, 0.1422, 0.1007, 0.1483, 0.07879, 0.1226, 0.07917, 0.122, 0.09567, 0.1505, 0.09049, 0.1491, 0.07631, 0.1236, 0.07679, 0.1229, 0.0763, 0.1205, 0.07674, 0.1206, 0.07601, 0.1202, 0.07617, 0.1205, 0.07917, 0.122, 0.07879, 0.1226, 0.07601, 0.1202, 0.07674, 0.1206, 0.07679, 0.1229, 0.07631, 0.1236, 0.07674, 0.1206, 0.0763, 0.1205, 0.07773, 0.1227, 0.07679, 0.1229, 0.0763, 0.1205, 0.07617, 0.1205, 0.1072, 0.1721, 0.1092, 0.1699, 0.1191, 0.1814, 0.1247, 0.1896, 0.09956, 0.1528, 0.09888, 0.1515, 0.1092, 0.1699, 0.1072, 0.1721, 0.1039, 0.1506, 0.1079, 0.1527, 0.1149, 0.1669, 0.1123, 0.1661, 0.09888, 0.1515, 0.1007, 0.1483, 0.1097, 0.1666, 0.1092, 0.1699, 0.1191, 0.1814, 0.1192, 0.1806, 0.12, 0.1806, 0.1247, 0.1896, 0.1123, 0.1661, 0.1149, 0.1669, 0.1247, 0.1896, 0.12, 0.1806, 0.1092, 0.1699, 0.1097, 0.1666, 0.1192, 0.1806, 0.1191, 0.1814, 0.1097, 0.1666, 0.1123, 0.1661, 0.12, 0.1806, 0.1192, 0.1806, 0.03102, 0.2513, 0.04096, 0.2528, 0.04067, 0.2611, 0.03086, 0.2594, 0.04096, 0.2528, 0.05074, 0.2563, 0.05027, 0.2648, 0.04067, 0.2611, 0.01952, 0.7163, 0.008228, 0.7197, 0.008264, 0.7107, 0.01943, 0.7072, 0.01132, 0.2553, 0.02113, 0.2524, 0.02111, 0.2606, 0.01144, 0.2638, 0.05197, 0.7188, 0.04067, 0.7159, 0.04025, 0.7067, 0.0514, 0.7097, 0.02113, 0.2524, 0.03102, 0.2513, 0.03086, 0.2594, 0.02111, 0.2606, 0.2103, 0.259, 0.2038, 0.2624, 0.1959, 0.2393, 0.2004, 0.2401, 0.03014, 0.7149, 0.01952, 0.7163, 0.01943, 0.7072, 0.0299, 0.7057, 0.1923, 0.0435, 0.2042, 0.04069, 0.1932, 0.1099, 0.1852, 0.1118, 0.2038, 0.2624, 0.1941, 0.2599, 0.1916, 0.2387, 0.1959, 0.2393, 0.1941, 0.2599, 0.1871, 0.2593, 0.1878, 0.2411, 0.1916, 0.2387, 0.1957, 0.006893, 0.2103, 5.502e-05, 0.2042, 0.04069, 0.1923, 0.0435, 0.186, 0.2109, 0.1826, 0.2114, 0.1808, 0.1825, 0.1825, 0.1842, 0.2004, 0.2401, 0.1959, 0.2393, 0.1904, 0.2116, 0.1936, 0.2107, 0.1916, 0.2387, 0.1878, 0.2411, 0.1826, 0.2114, 0.186, 0.2109, 0.1959, 0.2393, 0.1916, 0.2387, 0.186, 0.2109, 0.1904, 0.2116, 0.1838, 0.1844, 0.1825, 0.1842, 0.1808, 0.1825, 0.1847, 0.1816, 0.1904, 0.2116, 0.186, 0.2109, 0.1825, 0.1842, 0.1838, 0.1844, 0.1852, 0.1118, 0.1932, 0.1099, 0.1847, 0.1816, 0.1808, 0.1825, 0.1936, 0.2107, 0.1904, 0.2116, 0.1838, 0.1844, 0.1847, 0.1816, 0.03282, 0.3756, 0.03902, 0.3774, 0.0393, 0.4395, 0.03495, 0.4394, 0.04652, 0.597, 0.0387, 0.5938, 0.0395, 0.5832, 0.04694, 0.5871, 0.1801, 0.218, 0.1748, 0.216, 0.1755, 0.2018, 0.1807, 0.2021, 0.0393, 0.3681, 0.04614, 0.3715, 0.04492, 0.3812, 0.03902, 0.3774, 0.01882, 0.3706, 0.02555, 0.3674, 0.02657, 0.3767, 0.02072, 0.3802, 0.02555, 0.3674, 0.03245, 0.3665, 0.03282, 0.3756, 0.02657, 0.3767, 0.03113, 0.5929, 0.02359, 0.5947, 0.02369, 0.5841, 0.03158, 0.5821, 0.03245, 0.3665, 0.0393, 0.3681, 0.03902, 0.3774, 0.03282, 0.3756, 0.02992, 0.3043, 0.03841, 0.3063, 0.0393, 0.3681, 0.03245, 0.3665, 0.02855, 0.6574, 0.01969, 0.6592, 0.02359, 0.5947, 0.03113, 0.5929, 0.02149, 0.3055, 0.02992, 0.3043, 0.03245, 0.3665, 0.02555, 0.3674, 0.01336, 0.3091, 0.02149, 0.3055, 0.02555, 0.3674, 0.01882, 0.3706, 0.03841, 0.3063, 0.04665, 0.3103, 0.04614, 0.3715, 0.0393, 0.3681, 0.03739, 0.6585, 0.02855, 0.6574, 0.03113, 0.5929, 0.0387, 0.5938, 0.04681, 0.6619, 0.03739, 0.6585, 0.0387, 0.5938, 0.04652, 0.597, 0.01969, 0.6592, 0.0102, 0.663, 0.01557, 0.598, 0.02359, 0.5947, 0.0393, 0.4395, 0.0435, 0.4398, 0.03658, 0.4799, 0.03531, 0.4784, 0.02369, 0.5841, 0.01608, 0.588, 0.025, 0.5215, 0.03, 0.5221, 0.04694, 0.5871, 0.0395, 0.5832, 0.03859, 0.5221, 0.04347, 0.5217, 0.0395, 0.5832, 0.03158, 0.5821, 0.03435, 0.5222, 0.03859, 0.5221, 0.03902, 0.3774, 0.04492, 0.3812, 0.0435, 0.4398, 0.0393, 0.4395, 0.02072, 0.3802, 0.02657, 0.3767, 0.03069, 0.4394, 0.02659, 0.4396, 0.02657, 0.3767, 0.03282, 0.3756, 0.03495, 0.4394, 0.03069, 0.4394, 0.03158, 0.5821, 0.02369, 0.5841, 0.03, 0.5221, 0.03435, 0.5222, 0.1807, 0.2021, 0.1755, 0.2018, 0.1666, 0.1906, 0.1706, 0.1891, 0.1559, 0.008709, 0.1619, 0.004196, 0.1681, 0.02119, 0.1599, 0.02411, 0.1748, 0.216, 0.1671, 0.2146, 0.1686, 0.2036, 0.1755, 0.2018, 0.1619, 0.004196, 0.1715, 5.502e-05, 0.1807, 0.02216, 0.1681, 0.02119, 0.1666, 0.1906, 0.1615, 0.1901, 0.1451, 0.1727, 0.1506, 0.1729, 0.1681, 0.02119, 0.1807, 0.02216, 0.1663, 0.0466, 0.1574, 0.0493, 0.1755, 0.2018, 0.1686, 0.2036, 0.1615, 0.1901, 0.1666, 0.1906, 0.1599, 0.02411, 0.1681, 0.02119, 0.1574, 0.0493, 0.1501, 0.04928, 0.1398, 0.07349, 0.1435, 0.07304, 0.1378, 0.1097, 0.1345, 0.1104, 0.1501, 0.04928, 0.1574, 0.0493, 0.1435, 0.07304, 0.1398, 0.07349, 0.1706, 0.1891, 0.1666, 0.1906, 0.1506, 0.1729, 0.1547, 0.1725, 0.1574, 0.0493, 0.1663, 0.0466, 0.1482, 0.07241, 0.1435, 0.07304, 0.1412, 0.1464, 0.1393, 0.1467, 0.1259, 0.1318, 0.1263, 0.1312, 0.1547, 0.1725, 0.1506, 0.1729, 0.1393, 0.1467, 0.1412, 0.1464, 0.1435, 0.07304, 0.1482, 0.07241, 0.1413, 0.109, 0.1378, 0.1097, 0.1506, 0.1729, 0.1451, 0.1727, 0.1368, 0.1468, 0.1393, 0.1467, 0.1263, 0.1312, 0.1259, 0.1318, 0.1248, 0.1314, 0.1256, 0.1311, 0.1378, 0.1097, 0.1413, 0.109, 0.1263, 0.1312, 0.1256, 0.1311, 0.1393, 0.1467, 0.1368, 0.1468, 0.1248, 0.1314, 0.1259, 0.1318, 0.1345, 0.1104, 0.1378, 0.1097, 0.1256, 0.1311, 0.1248, 0.1314, 0.03263, 0.4816, 0.03144, 0.4797, 0.03268, 0.4782, 0.03398, 0.4777, 0.03531, 0.4784, 0.03658, 0.4799, 0.03547, 0.4817, 0.03406, 0.4822, 0.02659, 0.4396, 0.03069, 0.4394, 0.03268, 0.4782, 0.03144, 0.4797, 0.03069, 0.4394, 0.03495, 0.4394, 0.03398, 0.4777, 0.03268, 0.4782, 0.03435, 0.5222, 0.03, 0.5221, 0.03263, 0.4816, 0.03406, 0.4822, 0.03495, 0.4394, 0.0393, 0.4395, 0.03531, 0.4784, 0.03398, 0.4777, 0.03, 0.5221, 0.025, 0.5215, 0.03144, 0.4797, 0.03263, 0.4816, 0.04347, 0.5217, 0.03859, 0.5221, 0.03547, 0.4817, 0.03658, 0.4799, 0.03859, 0.5221, 0.03435, 0.5222, 0.03406, 0.4822, 0.03547, 0.4817])
me_cube_003.use_remesh_fix_poles = True
me_cube_003.use_remesh_preserve_attributes = False
me_cube_003.use_mirror_vertex_groups = False
me_cube_003.update()
me_cube_003.normals_split_custom_set([tuple(v) for v in zip(*[iter([-0.9204, 0.0003653, -0.3911, -0.9204, 0.0003653, -0.3911, -0.9204, 0.0003653, -0.3911, -0.9204, 0.0003653, -0.3911, 0.495, -0.000859, -0.8689, 0.495, -0.000859, -0.8689, 0.495, -0.000859, -0.8689, 0.495, -0.000859, -0.8689, 0.9204, 0.0004217, 0.3911, 0.9204, 0.0004217, 0.3911, 0.9204, 0.0004217, 0.3911, 0.9204, 0.0004217, 0.3911, -0.4649, -0.0006434, 0.8854, -0.4649, -0.0006434, 0.8854, -0.4649, -0.0006434, 0.8854, -0.4649, -0.0006434, 0.8854, 0.0, -1.0, 0.0, 0.0, -1.0, 0.0, 0.0, -1.0, 0.0, 0.0, -1.0, 0.0, -0.4641, 0.06922, 0.8831, -0.4641, 0.06922, 0.8831, -0.4641, 0.06922, 0.8831, -0.4641, 0.06922, 0.8831, -0.9175, 0.09451, -0.3864, -0.9175, 0.09451, -0.3864, -0.9175, 0.09451, -0.3864, -0.9175, 0.09451, -0.3864, 0.0, -1.0, 0.0, 0.0, -1.0, 0.0, 0.0, -1.0, 0.0, 0.0, -1.0, 0.0, 0.4631, 0.00121, 0.8863, 0.463, 0.0009265, 0.8863, 0.4625, -0.004684, 0.8866, 0.4631, 0.00121, 0.8863, -0.4324, 0.00095, -0.9017, -0.4324, 0.00095, -0.9017, -0.4324, 0.00095, -0.9017, -0.4324, 0.00095, -0.9017, 0.0, -1.0, 0.0, 0.0, -1.0, 0.0, 0.0, -1.0, 0.0, 0.0, -1.0, 0.0, -0.4325, 0.05421, -0.9, -0.4325, 0.05421, -0.9, -0.4325, 0.05421, -0.9, -0.4325, 0.05421, -0.9, 0.4625, -0.004684, 0.8866, 0.463, 0.0009265, 0.8863, 0.4624, -0.004986, 0.8866, 0.4624, -0.004986, 0.8866, 0.0, -1.0, 0.0, 0.0, -1.0, 0.0, 0.0, -1.0, 0.0, 0.0, -1.0, 0.0, 0.9336, 0.0004348, -0.3583, 0.9336, 0.0004348, -0.3583, 0.9336, 0.0004348, -0.3583, 0.9336, 0.0004348, -0.3583, -0.9336, 0.0005521, 0.3583, -0.9336, 0.0005521, 0.3583, -0.9336, 0.0005521, 0.3583, -0.9336, 0.0005521, 0.3583, -0.3812, 0.03514, 0.9238, -0.3773, 0.04463, 0.925, -0.3766, 0.04613, 0.9252, -0.3766, 0.04613, 0.9252, 0.4958, -0.01866, -0.8683, 0.4958, -0.01866, -0.8683, 0.4958, -0.01866, -0.8683, 0.4958, -0.01866, -0.8683, 0.9322, -0.05286, -0.3581, 0.9322, -0.05286, -0.3581, 0.9322, -0.05286, -0.3581, 0.9322, -0.05286, -0.3581, -0.9281, 0.1, 0.3587, -0.9281, 0.1, 0.3587, -0.9281, 0.1, 0.3587, -0.9281, 0.1, 0.3587, 0.9197, -0.04661, 0.39, 0.9197, -0.04661, 0.39, 0.9197, -0.04661, 0.39, 0.9197, -0.04661, 0.39, -0.9128, -0.03783, 0.4066, -0.9128, -0.03783, 0.4066, -0.9128, -0.03783, 0.4066, -0.9128, -0.03783, 0.4066, -0.9459, 0.02129, -0.3237, -0.9459, 0.02129, -0.3237, -0.9459, 0.02129, -0.3237, -0.9459, 0.02129, -0.3237, 0.9458, 0.06239, 0.3188, 0.9458, 0.06239, 0.3188, 0.9458, 0.06239, 0.3188, 0.9458, 0.06239, 0.3188, -0.4783, 0.09077, -0.8735, -0.4783, 0.09077, -0.8735, -0.4783, 0.09077, -0.8735, -0.4783, 0.09077, -0.8735, 0.5318, -0.003308, 0.8468, 0.5318, -0.003308, 0.8468, 0.5318, -0.003308, 0.8468, 0.5318, -0.003308, 0.8468, -0.4236, -0.05479, 0.9042, -0.4236, -0.05479, 0.9042, -0.4236, -0.05479, 0.9042, -0.4236, -0.05479, 0.9042, 0.4788, 0.1404, -0.8666, 0.4788, 0.1404, -0.8666, 0.4788, 0.1404, -0.8666, 0.4788, 0.1404, -0.8666, 0.914, 0.1212, -0.3872, 0.914, 0.1212, -0.3872, 0.914, 0.1212, -0.3872, 0.914, 0.1212, -0.3872, 0.1311, -0.9906, -0.03773, 0.1311, -0.9906, -0.03773, 0.1311, -0.9906, -0.03773, 0.1311, -0.9906, -0.03773, 0.4761, 0.1109, -0.8724, 0.4805, 0.111, -0.87, 0.4755, 0.1109, -0.8727, 0.4747, 0.1109, -0.8732, -0.4469, -0.08458, 0.8906, -0.4404, -0.08456, 0.8938, -0.4381, -0.08456, 0.8949, -0.4396, -0.08456, 0.8942, 0.5086, -0.03621, 0.8602, 0.5086, -0.03621, 0.8602, 0.5125, -0.03584, 0.8579, 0.509, -0.03617, 0.86, -0.4734, 0.06103, -0.8787, -0.4734, 0.06103, -0.8787, -0.4738, 0.06099, -0.8785, -0.4769, 0.06068, -0.8769, 0.9401, 0.032, 0.3394, 0.9401, 0.032, 0.3394, 0.9418, 0.03248, 0.3345, 0.9402, 0.03201, 0.3392, -0.9403, -0.005461, -0.3402, -0.9403, -0.005461, -0.3402, -0.9403, -0.005461, -0.3402, -0.9403, -0.005461, -0.3402, -0.9234, -0.06388, 0.3785, -0.9188, -0.06463, 0.3895, -0.9174, -0.06485, 0.3927, -0.9186, -0.06466, 0.3899, -0.9236, -0.06385, 0.3781, -0.9236, -0.06385, 0.3781, -0.9188, -0.06463, 0.3895, -0.9234, -0.06388, 0.3785, -0.9331, -0.003417, -0.3595, -0.9331, -0.003417, -0.3595, -0.9331, -0.003417, -0.3595, -0.9331, -0.003417, -0.3595, 0.9327, 0.02999, 0.3595, 0.9327, 0.02999, 0.3595, 0.9327, 0.02999, 0.3595, 0.9327, 0.02999, 0.3595, -0.4585, 0.06252, -0.8865, -0.4585, 0.06252, -0.8865, -0.4585, 0.06252, -0.8865, -0.4585, 0.06252, -0.8865, 0.4919, -0.03775, 0.8698, 0.4919, -0.03775, 0.8698, 0.4919, -0.03775, 0.8698, 0.4919, -0.03775, 0.8698, -0.4474, -0.08458, 0.8903, -0.4474, -0.08458, 0.8903, -0.4404, -0.08456, 0.8938, -0.4469, -0.08458, 0.8906, 0.4809, 0.111, -0.8697, 0.4809, 0.111, -0.8697, 0.4805, 0.111, -0.87, 0.4761, 0.1109, -0.8724, 0.9229, 0.09276, -0.3738, 0.9229, 0.09276, -0.3738, 0.9229, 0.09276, -0.3738, 0.9229, 0.09276, -0.3738, 0.9274, -0.04582, -0.3713, 0.9274, -0.04582, -0.3713, 0.9274, -0.04582, -0.3713, 0.9274, -0.04582, -0.3713, 0.04255, 0.1478, -0.9881, 0.04255, 0.1478, -0.9881, 0.04255, 0.1478, -0.9881, 0.04255, 0.1478, -0.9881, 0.1265, 0.9899, -0.0633, 0.1265, 0.9899, -0.0633, 0.1265, 0.9899, -0.0633, 0.1265, 0.9899, -0.0633, -0.02077, -0.1207, 0.9925, -0.02077, -0.1207, 0.9925, -0.02077, -0.1207, 0.9925, -0.02077, -0.1207, 0.9925, 0.107, 0.02266, 0.994, 0.107, 0.02266, 0.994, 0.107, 0.02266, 0.994, 0.107, 0.02266, 0.994, 0.107, 0.02266, 0.994, -0.0678, 0.04035, -0.9969, -0.0678, 0.04035, -0.9969, -0.0678, 0.04035, -0.9969, -0.0678, 0.04035, -0.9969, 0.1118, 0.04556, 0.9927, 0.1118, 0.04556, 0.9927, 0.1118, 0.04556, 0.9927, 0.1118, 0.04556, 0.9927, -0.9218, 0.1463, 0.3591, -0.9218, 0.1463, 0.3591, -0.9218, 0.1463, 0.3591, -0.9218, 0.1463, 0.3591, -0.7167, 0.6827, -0.1424, -0.7167, 0.6827, -0.1424, -0.7167, 0.6827, -0.1424, -0.7167, 0.6827, -0.1424, -0.923, 0.03307, 0.3833, -0.923, 0.03307, 0.3833, -0.923, 0.03307, 0.3833, -0.923, 0.03307, 0.3833, 0.9169, 0.04031, -0.397, 0.9169, 0.04031, -0.397, 0.9169, 0.04031, -0.397, 0.9169, 0.04031, -0.397, -0.04826, 0.04268, -0.9979, -0.04826, 0.04268, -0.9979, -0.04826, 0.04268, -0.9979, -0.04826, 0.04268, -0.9979, -0.04826, 0.04268, -0.9979, 0.1689, 0.7916, -0.5872, 0.1689, 0.7916, -0.5872, 0.1689, 0.7916, -0.5872, 0.1689, 0.7916, -0.5872, 0.2897, 0.2393, -0.9267, 0.2897, 0.2393, -0.9267, 0.2897, 0.2393, -0.9267, 0.2897, 0.2393, -0.9267, -0.1509, -0.1481, 0.9774, -0.1509, -0.1481, 0.9774, -0.1509, -0.1481, 0.9774, -0.1509, -0.1481, 0.9774, 0.178, 0.1708, -0.9691, 0.178, 0.1708, -0.9691, 0.178, 0.1708, -0.9691, 0.178, 0.1708, -0.9691, -0.1485, -0.7967, 0.5858, -0.1485, -0.7967, 0.5858, -0.1485, -0.7967, 0.5858, -0.1485, -0.7967, 0.5858, 0.6712, 0.4597, -0.5815, 0.6712, 0.4597, -0.5815, 0.6712, 0.4597, -0.5815, 0.6712, 0.4597, -0.5815, 0.02144, 0.07298, -0.9971, 0.02144, 0.07298, -0.9971, 0.02144, 0.07298, -0.9971, 0.02144, 0.07298, -0.9971, 0.715, -0.6821, 0.1533, 0.715, -0.6821, 0.1533, 0.715, -0.6821, 0.1533, 0.715, -0.6821, 0.1533, -0.02544, -0.06927, 0.9973, -0.02544, -0.06927, 0.9973, -0.02544, -0.06927, 0.9973, -0.02544, -0.06927, 0.9973, -0.03824, -0.07736, 0.9963, -0.03824, -0.07736, 0.9963, -0.03824, -0.07736, 0.9963, -0.03824, -0.07736, 0.9963, -0.2538, -0.2118, 0.9438, -0.2538, -0.2118, 0.9438, -0.2538, -0.2118, 0.9438, -0.2538, -0.2118, 0.9438, -0.9401, 0.2021, 0.2746, -0.9401, 0.2021, 0.2746, -0.9401, 0.2021, 0.2746, -0.9401, 0.2021, 0.2746, 0.9419, -0.1454, -0.3028, 0.9419, -0.1454, -0.3028, 0.9419, -0.1454, -0.3028, 0.9419, -0.1454, -0.3028, 0.67, 0.4591, -0.5834, 0.67, 0.4591, -0.5834, 0.67, 0.4591, -0.5834, 0.67, 0.4591, -0.5834, -0.1938, 0.8603, -0.4716, -0.1938, 0.8603, -0.4716, -0.1938, 0.8603, -0.4716, -0.1938, 0.8603, -0.4716, 0.246, -0.8563, 0.4542, 0.246, -0.8563, 0.4542, 0.246, -0.8563, 0.4542, 0.246, -0.8563, 0.4542, 0.07904, 0.1092, -0.9909, 0.07904, 0.1092, -0.9909, 0.07904, 0.1092, -0.9909, 0.07904, 0.1092, -0.9909, 0.9173, 0.09353, -0.387, 0.9173, 0.09353, -0.387, 0.9173, 0.09353, -0.387, 0.9173, 0.09353, -0.387, 0.4747, 0.1109, -0.8732, 0.4755, 0.1109, -0.8727, 0.4744, 0.1109, -0.8733, 0.4744, 0.1109, -0.8733, -0.4396, -0.08456, 0.8942, -0.4381, -0.08456, 0.8949, -0.4378, -0.08456, 0.8951, -0.4378, -0.08456, 0.8951, 0.509, -0.03617, 0.86, 0.5125, -0.03584, 0.8579, 0.5129, -0.0358, 0.8577, 0.5129, -0.0358, 0.8577, -0.4769, 0.06068, -0.8769, -0.4738, 0.06099, -0.8785, -0.4773, 0.06064, -0.8767, -0.4773, 0.06064, -0.8767, 0.9402, 0.03201, 0.3392, 0.9418, 0.03248, 0.3345, 0.9419, 0.03251, 0.3342, 0.9419, 0.03251, 0.3342, -0.2166, 0.2092, -0.9536, -0.2166, 0.2092, -0.9536, -0.2166, 0.2092, -0.9536, -0.2166, 0.2092, -0.9536, -0.9186, -0.06466, 0.3899, -0.9174, -0.06485, 0.3927, -0.9173, -0.06485, 0.3928, -0.9173, -0.06485, 0.3928, 0.9351, 0.3515, 0.04638, 0.9351, 0.3515, 0.04638, 0.9351, 0.3515, 0.04638, 0.9351, 0.3515, 0.04638, -0.11, -0.9878, 0.1104, -0.11, -0.9878, 0.1104, -0.11, -0.9878, 0.1104, -0.11, -0.9878, 0.1104, 0.1459, -0.1723, 0.9742, 0.1459, -0.1723, 0.9742, 0.1459, -0.1723, 0.9742, 0.1459, -0.1723, 0.9742, -0.07489, 0.9836, -0.1641, -0.07489, 0.9836, -0.1641, -0.07489, 0.9836, -0.1641, -0.07489, 0.9836, -0.1641, -0.06359, -0.0505, 0.9967, -0.0636, -0.05049, 0.9967, -0.06379, -0.05018, 0.9967, -0.06379, -0.05018, 0.9967, 0.04065, 0.09876, -0.9943, 0.04065, 0.09876, -0.9943, 0.03942, 0.1007, -0.9941, 0.03936, 0.1008, -0.9941, -0.06341, -0.05079, 0.9967, -0.06341, -0.05079, 0.9967, -0.0636, -0.05049, 0.9967, -0.06359, -0.0505, 0.9967, -0.9512, -0.2998, -0.07255, -0.9512, -0.2998, -0.07255, -0.9512, -0.2998, -0.07255, -0.9512, -0.2998, -0.07255, -0.4852, 0.817, -0.3116, -0.4852, 0.817, -0.3116, -0.4852, 0.817, -0.3116, -0.4852, 0.817, -0.3116, -0.7565, -0.6512, 0.06008, -0.7565, -0.6512, 0.06008, -0.7565, -0.6512, 0.06008, -0.7565, -0.6512, 0.06008, 0.7171, 0.6918, -0.08498, 0.7171, 0.6918, -0.08498, 0.7171, 0.6918, -0.08498, 0.7171, 0.6918, -0.08498, 0.03936, 0.1008, -0.9941, 0.03942, 0.1007, -0.9941, 0.03809, 0.1027, -0.994, 0.03809, 0.1027, -0.994, 0.8778, 0.2731, -0.3935, 0.8778, 0.2731, -0.3935, 0.8778, 0.2731, -0.3935, 0.8778, 0.2731, -0.3935, -0.5094, 0.02121, -0.8603, -0.5124, 0.01124, -0.8587, -0.509, 0.02244, -0.8605, -0.509, 0.02244, -0.8605, -0.1118, -0.9864, 0.1201, -0.1118, -0.9864, 0.1201, -0.1118, -0.9864, 0.1201, -0.1118, -0.9864, 0.1201, 0.4403, 0.03376, -0.8972, 0.4368, 0.02438, -0.8992, 0.4408, 0.03524, -0.8969, 0.4408, 0.03524, -0.8969, 0.5574, 0.04609, 0.829, 0.5598, 0.05573, 0.8268, 0.5601, 0.05689, 0.8265, 0.5601, 0.05689, 0.8265, 0.9509, 0.04273, 0.3067, 0.9506, 0.05327, 0.3058, 0.9506, 0.05358, 0.3057, 0.9506, 0.05358, 0.3057, -0.9034, 0.02025, 0.4283, -0.9021, 0.03046, 0.4305, -0.9019, 0.03143, 0.4307, -0.9019, 0.03143, 0.4307, 0.9094, 0.04393, -0.4136, 0.9088, 0.03437, -0.4159, 0.9095, 0.04482, -0.4133, 0.9095, 0.04482, -0.4133, 0.9087, 0.03352, -0.4161, 0.9087, 0.03352, -0.4161, 0.9088, 0.03437, -0.4159, 0.9094, 0.04393, -0.4136, -0.9035, 0.01938, 0.4281, -0.9035, 0.01938, 0.4281, -0.9021, 0.03046, 0.4305, -0.9034, 0.02025, 0.4283, 0.9509, 0.04252, 0.3067, 0.9509, 0.04252, 0.3067, 0.9506, 0.05327, 0.3058, 0.9509, 0.04273, 0.3067, 0.5571, 0.04503, 0.8292, 0.5571, 0.04503, 0.8292, 0.5598, 0.05573, 0.8268, 0.5574, 0.04609, 0.829, 0.4363, 0.02296, -0.8995, 0.4363, 0.02296, -0.8995, 0.4368, 0.02438, -0.8992, 0.4403, 0.03376, -0.8972, -0.9505, 0.009531, -0.3107, -0.9505, 0.009531, -0.3107, -0.9505, 0.009531, -0.3107, -0.9505, 0.009531, -0.3107, -0.5128, 0.01008, -0.8585, -0.5128, 0.01008, -0.8585, -0.5124, 0.01124, -0.8587, -0.5094, 0.02121, -0.8603, -0.3818, 0.03371, 0.9236, -0.3818, 0.03371, 0.9236, -0.3773, 0.04463, 0.925, -0.3812, 0.03514, 0.9238, 0.3764, 0.1088, -0.9201, 0.3764, 0.1088, -0.9201, 0.3764, 0.1088, -0.9201, 0.3764, 0.1088, -0.9201, -0.3911, -0.05191, 0.9189, -0.3911, -0.05191, 0.9189, -0.3911, -0.05191, 0.9189, -0.3911, -0.05191, 0.9189, -0.5136, -0.07566, -0.8547, -0.5136, -0.07566, -0.8547, -0.5136, -0.07566, -0.8547, -0.5136, -0.07566, -0.8547, -0.9302, -0.2139, -0.2983, -0.9302, -0.2139, -0.2983, -0.9302, -0.2139, -0.2983, -0.9302, -0.2139, -0.2983, 0.4428, 0.1843, -0.8775, 0.4428, 0.1843, -0.8775, 0.4428, 0.1843, -0.8775, 0.4428, 0.1843, -0.8775, 0.5494, 0.1899, 0.8137, 0.5494, 0.1899, 0.8137, 0.5494, 0.1899, 0.8137, 0.5494, 0.1899, 0.8137, 0.9165, 0.2722, 0.293, 0.9165, 0.2722, 0.293, 0.9165, 0.2722, 0.293, 0.9165, 0.2722, 0.293, -0.8887, -0.203, 0.411, -0.8887, -0.203, 0.411, -0.8887, -0.203, 0.411, -0.8887, -0.203, 0.411, -0.9514, -0.2686, -0.1504, -0.9514, -0.2686, -0.1504, -0.9514, -0.2686, -0.1504, -0.9514, -0.2686, -0.1504, 0.03718, 0.9893, -0.141, 0.03718, 0.9893, -0.141, 0.03718, 0.9893, -0.141, 0.03718, 0.9893, -0.141, 0.008018, 0.0138, 0.9999, 0.008018, 0.0138, 0.9999, 0.008018, 0.0138, 0.9999, 0.008018, 0.0138, 0.9999, -0.005168, 0.01917, -0.9998, -0.005168, 0.01917, -0.9998, -0.005168, 0.01917, -0.9998, -0.005168, 0.01917, -0.9998, 0.004158, 0.01535, 0.9999, 0.004158, 0.01535, 0.9999, 0.004158, 0.01535, 0.9999, 0.004158, 0.01535, 0.9999, -0.2399, 0.2039, -0.9491, -0.2399, 0.2039, -0.9491, -0.2399, 0.2039, -0.9491, -0.2399, 0.2039, -0.9491, 0.2183, -0.1543, 0.9636, 0.2183, -0.1543, 0.9636, 0.2183, -0.1543, 0.9636, 0.2183, -0.1543, 0.9636, 0.9267, 0.3541, 0.1255, 0.9267, 0.3541, 0.1255, 0.9267, 0.3541, 0.1255, 0.9267, 0.3541, 0.1255, 0.5275, 0.8462, -0.07486, 0.5275, 0.8462, -0.07486, 0.5275, 0.8462, -0.07486, 0.5275, 0.8462, -0.07486, 0.9765, 0.007801, 0.2152, 0.9765, 0.007801, 0.2152, 0.9765, 0.007801, 0.2152, 0.9765, 0.007801, 0.2152, -0.9735, 0.03975, -0.2253, -0.9735, 0.03975, -0.2253, -0.9735, 0.03975, -0.2253, -0.9735, 0.03975, -0.2253, -0.02501, 0.03852, -0.9989, -0.02501, 0.03852, -0.9989, -0.02501, 0.03852, -0.9989, -0.02501, 0.03852, -0.9989, -0.9761, 0.002251, -0.2174, -0.9761, 0.002251, -0.2174, -0.9761, 0.002251, -0.2174, -0.9761, 0.002251, -0.2174, -0.5967, -0.8009, 0.04919, -0.5967, -0.8009, 0.04919, -0.5967, -0.8009, 0.04919, -0.5967, -0.8009, 0.04919, -0.2461, 0.2086, -0.9465, -0.2461, 0.2086, -0.9465, -0.2461, 0.2086, -0.9465, -0.2461, 0.2086, -0.9465, 0.2303, -0.1638, 0.9592, 0.2303, -0.1638, 0.9592, 0.2303, -0.1638, 0.9592, 0.2303, -0.1638, 0.9592, -0.7515, 0.5874, -0.3003, -0.7515, 0.5874, -0.3003, -0.7515, 0.5874, -0.3003, -0.7515, 0.5874, -0.3003, -0.1502, 0.135, -0.9794, -0.1502, 0.135, -0.9794, -0.1502, 0.135, -0.9794, -0.1502, 0.135, -0.9794, 0.1318, -0.08557, 0.9876, 0.1318, -0.08557, 0.9876, 0.1318, -0.08557, 0.9876, 0.1318, -0.08557, 0.9876, 0.9773, 0.05068, 0.2056, 0.9773, 0.05068, 0.2056, 0.9773, 0.05068, 0.2056, 0.9773, 0.05068, 0.2056, -0.1093, 0.9923, 0.05918, -0.1093, 0.9923, 0.05918, -0.1093, 0.9923, 0.05918, -0.1093, 0.9923, 0.05918, -0.1093, 0.9923, 0.05918, -0.1093, 0.9923, 0.05918, -0.1093, 0.9923, 0.05918, -0.1093, 0.9923, 0.05918, 0.5157, -0.006747, 0.8568, 0.5157, -0.006747, 0.8568, 0.5157, -0.006747, 0.8568, 0.5157, -0.006747, 0.8568, 0.9522, 0.002852, 0.3055, 0.9522, 0.002852, 0.3055, 0.9522, 0.002852, 0.3055, 0.9522, 0.002852, 0.3055, -0.869, 0.09156, 0.4863, -0.869, 0.09156, 0.4863, -0.869, 0.09156, 0.4863, -0.869, 0.09156, 0.4863, 0.8712, 0.0545, -0.4878, 0.8712, 0.0545, -0.4878, 0.8712, 0.0545, -0.4878, 0.8712, 0.0545, -0.4878, -0.3595, 0.03452, 0.9325, -0.3595, 0.03452, 0.9325, -0.3595, 0.03452, 0.9325, -0.3595, 0.03452, 0.9325, -0.4965, 0.1547, -0.8541, -0.4965, 0.1547, -0.8541, -0.4965, 0.1547, -0.8541, -0.4965, 0.1547, -0.8541, -0.946, 0.1457, -0.2894, -0.946, 0.1457, -0.2894, -0.946, 0.1457, -0.2894, -0.946, 0.1457, -0.2894])] * 3)])
me_cube_005 = bpy.data.meshes.new('Cube.005')
me_cube_005.from_pydata([(-0.5, -0.5, -0.5), (-0.5, 0.5, -0.5), (-0.5, 0.5, 0.5), (0.5, -0.5, -0.5), (0.5, -0.5, 0.5), (0.5, 0.5, -0.5), (0.5, 0.5, 0.5), (0.0, -0.5, 0.5), (-0.5, -0.5, -0.1787), (-0.5, -0.2284, 0.5), (-0.2432, -0.5, 0.4288), (-0.3747, -0.5, -0.03314), (-0.3753, -0.3445, 0.5), (-0.5, -0.3153, 0.1368)], [], [(7, 12, 10), (1, 2, 6, 5), (5, 6, 4, 3), (4, 7, 10, 11, 8, 0, 3), (1, 5, 3, 0), (9, 13, 8, 12), (0, 8, 13, 9, 2, 1), (12, 8, 11, 10), (6, 2, 9, 12, 7, 4)])
me_cube_005.polygons.foreach_set('use_smooth', [True] * 9)
_uv = me_cube_005.uv_layers.new(name='UVMap')
_uv.uv.foreach_set('vector', [0.6093, 0.3336, 0.6093, 0.4688, 0.5703, 0.4084, 0.3331, 0.6669, 0.3331, 0.9998, 0.0002312, 0.9998, 0.0002312, 0.6669, 0.3336, 0.9998, 0.3336, 0.6669, 0.6664, 0.6669, 0.6664, 0.9998, 0.6664, 0.3331, 0.5, 0.3331, 0.419, 0.3094, 0.3753, 0.1556, 0.3336, 0.1072, 0.3336, 0.0002312, 0.6664, 0.0002312, 0.6669, 0.0002312, 0.9998, 0.0002312, 0.9998, 0.3331, 0.6669, 0.3331, 0.6098, 0.5713, 0.6246, 0.4478, 0.6664, 0.3336, 0.6664, 0.569, 0.3331, 0.3331, 0.2262, 0.3331, 0.1211, 0.2716, 0.0002313, 0.2427, 0.0002312, 0.0002313, 0.3331, 0.0002312, 0.7343, 0.3336, 0.7343, 0.569, 0.6998, 0.5152, 0.6669, 0.3587, 0.0002313, 0.3336, 0.3331, 0.3336, 0.3331, 0.576, 0.2916, 0.6147, 0.1667, 0.6664, 0.0002312, 0.6664])
me_cube_005.use_remesh_fix_poles = True
me_cube_005.use_remesh_preserve_attributes = False
me_cube_005.use_mirror_vertex_groups = False
me_cube_005.update()
me_cube_006 = bpy.data.meshes.new('Cube.006')
me_cube_006.from_pydata([(-0.5, -0.5, -0.5), (-0.1862, 0.01165, 0.5), (-0.5, 0.5, -0.5), (-0.5, 0.5, 0.5), (0.5, -0.5, -0.5), (0.5, -0.5, 0.5), (0.5, 0.5, -0.5), (0.5, 0.5, 0.5), (0.1763, -0.5, 0.5), (-0.5, 0.1957, 0.5), (-0.5, -0.5, 0.0), (-0.1619, -0.5, 0.1367)], [], [(2, 3, 7, 6), (6, 7, 5, 4), (11, 8, 1), (2, 6, 4, 0), (9, 10, 1), (0, 10, 9, 3, 2), (4, 5, 8, 11, 10, 0), (7, 3, 9, 1, 8, 5), (10, 11, 1)])
me_cube_006.polygons.foreach_set('use_smooth', [True] * 9)
_uv = me_cube_006.uv_layers.new(name='UVMap')
_uv.uv.foreach_set('vector', [0.3331, 0.3336, 0.3331, 0.6664, 0.0002511, 0.6664, 0.000251, 0.3336, 0.3331, 0.9997, 0.000251, 0.9997, 0.0002511, 0.6669, 0.3331, 0.6669, 0.8185, 0.5426, 0.6669, 0.477, 0.8185, 0.3336, 0.3331, 0.0002511, 0.3331, 0.3331, 0.000251, 0.3331, 0.0002511, 0.000251, 0.5936, 0.788, 0.3336, 0.6708, 0.5936, 0.6669, 0.6664, 0.6664, 0.5, 0.6664, 0.3336, 0.4348, 0.3336, 0.3336, 0.6664, 0.3336, 0.9997, 0.3331, 0.6669, 0.3331, 0.6669, 0.2253, 0.7878, 0.1128, 0.8333, 0.000251, 0.9997, 0.0002511, 0.6664, 0.3331, 0.3336, 0.3331, 0.3336, 0.2318, 0.438, 0.1705, 0.5587, 0.000251, 0.6664, 0.0002511, 0.7629, 0.8031, 0.6669, 0.7288, 0.7629, 0.5431])
me_cube_006.use_remesh_fix_poles = True
me_cube_006.use_remesh_preserve_attributes = False
me_cube_006.use_mirror_vertex_groups = False
me_cube_006.update()
me_cube_007 = bpy.data.meshes.new('Cube.007')
me_cube_007.from_pydata([(-0.5, -0.5, -0.5), (-0.5, -0.5, 0.5), (-0.5, 0.5, -0.5), (-0.5, 0.5, 0.5), (0.5, -0.5, -0.5), (0.5, -0.5, 0.5), (0.5, 0.5, -0.5), (0.5, 0.5, 0.5), (0.09358, -0.2803, 0.5), (0.01261, -0.365, 0.439), (0.0, -0.5, 0.2568), (-0.3801, -0.5, 0.5), (0.25, -0.5, 0.5)], [], [(0, 1, 3, 2), (2, 3, 7, 6), (6, 7, 5, 4), (10, 9, 11), (2, 6, 4, 0), (3, 1, 11, 8, 12, 5, 7), (8, 11, 9), (10, 12, 9), (12, 8, 9), (10, 11, 1, 0, 4, 5, 12)])
me_cube_007.polygons.foreach_set('use_smooth', [True] * 10)
_uv = me_cube_007.uv_layers.new(name='UVMap')
_uv.uv.foreach_set('vector', [0.9998, 0.0002311, 0.9998, 0.3331, 0.6669, 0.3331, 0.6669, 0.0002312, 0.3331, 0.3336, 0.3331, 0.6664, 0.0002312, 0.6664, 0.0002311, 0.3336, 0.0002312, 0.9998, 0.0002311, 0.6669, 0.3331, 0.6669, 0.3331, 0.9998, 0.7366, 0.4838, 0.6669, 0.4546, 0.7366, 0.3336, 0.3336, 0.0002311, 0.6664, 0.0002312, 0.6664, 0.3331, 0.3336, 0.3331, 0.0002311, 0.0002311, 0.3331, 0.0002313, 0.3331, 0.04015, 0.26, 0.1978, 0.3331, 0.2499, 0.3331, 0.3331, 0.0002312, 0.3331, 0.6917, 0.5778, 0.6917, 0.7516, 0.6669, 0.6141, 0.6669, 0.5725, 0.7423, 0.4842, 0.7423, 0.5774, 0.7339, 0.671, 0.6922, 0.5915, 0.7339, 0.5778, 0.5, 0.4145, 0.6265, 0.3336, 0.6664, 0.3336, 0.6664, 0.6664, 0.3336, 0.6664, 0.3336, 0.3336, 0.4168, 0.3336])
me_cube_007.use_remesh_fix_poles = True
me_cube_007.use_remesh_preserve_attributes = False
me_cube_007.use_mirror_vertex_groups = False
me_cube_007.update()

# ---- objects
ob_tree_leaves_3h = bpy.data.objects.new('Tree Leaves 3h', me_cube)
ob_tree_leaves_2h = bpy.data.objects.new('Tree Leaves 2h', me_cube_001)
ob_tree_leaves_1h = bpy.data.objects.new('Tree Leaves 1h', me_cube_002)
ob_tree = bpy.data.objects.new('Tree', me_cube_003)
ob_chipped_wall_1x1___01 = bpy.data.objects.new('Chipped wall 1x1 - 01', me_cube_005)
ob_chipped_wall_1x1___02 = bpy.data.objects.new('Chipped Wall 1x1 - 02', me_cube_006)
ob_chipped_wall_1x1___03 = bpy.data.objects.new('Chipped wall 1x1 - 03', me_cube_007)

# ---- transforms, parenting, visibility, modifiers, constraints
ob_tree_leaves_3h.location = (0.0, 17.26, 0.0)
ob_tree_leaves_3h.lock_rotations_4d = False
ob_tree_leaves_3h.empty_display_type = 'ARROWS'
ob_tree_leaves_3h.lineart.crease_threshold = 0.0
ob_tree_leaves_2h.location = (0.0, 19.09, 0.0)
ob_tree_leaves_2h.lineart.crease_threshold = 0.0
ob_tree_leaves_1h.location = (0.0, 20.62, 0.0)
ob_tree_leaves_1h.lineart.crease_threshold = 0.0
ob_tree.location = (-0.1502, 21.9, 2.384e-07)
ob_tree.rotation_euler = (1.571, -0.0, 1.571)
ob_tree.scale = (0.01, 0.01, 0.01)
ob_tree.color = (0.8, 0.8, 0.8, 1.0)
ob_tree.lineart.crease_threshold = 0.0
ob_chipped_wall_1x1___01.location = (0.0, 14.45, 0.0)
ob_chipped_wall_1x1___01.lineart.crease_threshold = 0.0
ob_chipped_wall_1x1___02.location = (0.0, 11.99, 0.0)
ob_chipped_wall_1x1___02.lineart.crease_threshold = 0.0
ob_chipped_wall_1x1___03.location = (0.0, 0.0, 0.0)
ob_chipped_wall_1x1___03.lineart.crease_threshold = 0.0

# ---- collection membership
col_collection.objects.link(ob_tree_leaves_3h)
col_collection.objects.link(ob_tree_leaves_2h)
col_collection.objects.link(ob_tree_leaves_1h)
col_collection.objects.link(ob_tree)
col_collection.objects.link(ob_chipped_wall_1x1___01)
col_collection.objects.link(ob_chipped_wall_1x1___02)
col_collection.objects.link(ob_chipped_wall_1x1___03)

# ---- scene / render settings (as saved in the file)
scene.frame_start = 1; scene.frame_end = 250; scene.frame_set(1)
scene.render.engine = 'BLENDER_EEVEE_NEXT'
scene.cycles.use_denoising = False
scene.cycles.samples = 128
scene.cycles.sampling_pattern = 'TABULATED_SOBOL'
scene.cycles.use_adaptive_sampling = False
scene.cycles.use_light_tree = False
scene.view_settings.view_transform = 'Filmic'
bpy.context.view_layer.update()

# ---- added for rendering (the .blend has no active camera and no usable light): camera, sun
cam_auto = bpy.data.cameras.new('AutoCamera')
cam_auto.lens = 50.0
cam_auto.sensor_width = 36.0
cam_auto.clip_end = 1000.0
ob_auto_camera = bpy.data.objects.new('AutoCamera', cam_auto)
scene.collection.objects.link(ob_auto_camera)
ob_auto_camera.location = (22.5544, -15.8193, 19.7596)
ob_auto_camera.rotation_euler = (1.09748, -7.21219e-08, 0.694738)
scene.camera = ob_auto_camera
light_auto_sun = bpy.data.lights.new('AutoSun', 'SUN')
light_auto_sun.energy = 3.0
light_auto_sun.angle = 0.0523599
ob_auto_sun = bpy.data.objects.new('AutoSun', light_auto_sun)
scene.collection.objects.link(ob_auto_sun)
ob_auto_sun.rotation_euler = (0.872665, 0.174533, 0.523599)
bpy.context.view_layer.update()
